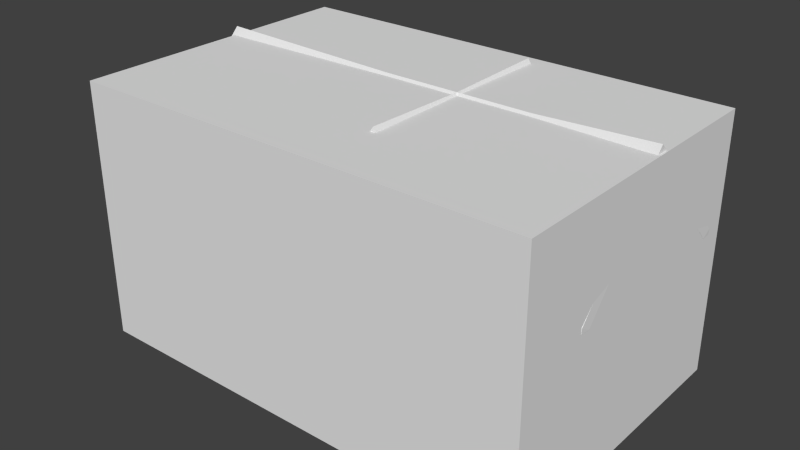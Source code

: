 # Source: house_1.blend  (saved by Blender 2.74.0; exported with 4.5.12 LTS)
import bpy
from mathutils import Matrix  # noqa: F401  (used for matrix-valued properties, if any)

bpy.ops.wm.read_factory_settings(use_empty=True)
scene = bpy.context.scene
scene.name = 'Scene'

# ---- collections
col_collection_1 = bpy.data.collections.new('Collection 1'); scene.collection.children.link(col_collection_1)
col_collection_11 = bpy.data.collections.new('Collection 11'); scene.collection.children.link(col_collection_11)

# ---- materials (node trees are filled in below, after node groups)
mat_house_1 = bpy.data.materials.new('house_1')
mat_house_1.alpha_threshold = 0.0
mat_house_1.use_transparent_shadow = False
mat_house_1.roughness = 0.5

# ---- material node trees

# ---- world
world_world = bpy.data.worlds.new('World'); scene.world = world_world
world_world.color = (0.05088, 0.05088, 0.05088)
world_world.use_sun_shadow = False
world_world.sun_shadow_jitter_overblur = 0.0
world_world.cycles.sampling_method = 'MANUAL'
world_world.cycles.sample_map_resolution = 256

# ---- meshes
me_cube_009 = bpy.data.meshes.new('Cube.009')
me_cube_009.from_pydata([(-635.6, -359.6, 0.002075), (-618.4, -352.4, 389.2), (-617.7, -379.6, 403.8), (-652.1, -352.2, 389.1), (-81.33, -356.2, 382.8), (-634.8, 141.0, 0.00209), (253.2, -362.4, 0.002029), (226.0, -496.8, 337.7), (577.2, -352.3, 389.1), (64.54, -363.0, 668.9), (227.1, -355.0, 337.8), (243.7, -355.1, 390.0), (64.44, -391.0, 668.7), (243.3, -382.5, 390.7), (65.42, -109.1, 682.4), (-617.2, -379.4, 389.7), (542.8, -379.7, 403.8), (251.6, -382.6, 404.8), (576.4, -379.4, 403.7), (576.0, -379.2, 389.7), (542.4, -379.5, 389.7), (-650.9, -379.2, 389.6), (543.5, -352.5, 389.2), (64.64, -391.5, 688.2), (-651.3, -379.4, 403.7), (560.6, -359.7, 0.002007), (-129.7, -383.8, 405.2), (-121.4, -383.7, 391.0), (-121.5, -356.2, 390.3), (-133.6, -109.1, 682.4), (-124.8, -363.5, 0.002052), (-617.5, 133.4, 389.0), (569.3, -109.2, 694.5), (-617.0, 160.8, 403.7), (-651.2, 133.2, 389.0), (570.6, -108.3, 661.5), (252.9, 144.1, 0.002045), (264.3, -109.2, 682.4), (-645.7, -109.4, 661.5), (576.3, 133.3, 389.0), (64.47, 144.8, 668.9), (-644.4, -109.2, 694.5), (243.4, 136.4, 390.0), (64.39, 172.8, 668.7), (243.1, 163.9, 390.6), (-96.14, -355.9, 338.0), (-616.5, 160.6, 389.6), (542.1, 160.9, 403.7), (251.4, 164.0, 404.8), (575.7, 160.6, 403.6), (575.3, 160.4, 389.6), (541.7, 160.7, 389.6), (-650.2, 160.3, 389.5), (542.7, 133.5, 389.1), (64.59, 173.3, 688.2), (-650.6, 160.6, 403.6), (559.8, 141.1, 0.002022), (-129.6, 165.3, 405.2), (-121.4, 165.1, 391.0), (-121.5, 137.6, 390.3), (-95.96, -498.2, 337.9), (-124.7, 145.3, 0.00206), (212.7, -355.3, 382.6), (221.6, -495.9, 335.5), (222.7, -355.0, 335.6), (-91.7, -356.0, 335.8), (-91.53, -497.3, 335.7), (221.7, -495.9, 328.9), (222.8, -355.0, 329.0), (-91.7, -356.0, 329.2), (-91.54, -497.3, 329.2), (204.2, -487.9, 328.2), (205.1, -355.1, 328.3), (-73.93, -356.0, 328.5), (-73.82, -489.1, 328.5), (204.3, -488.0, 309.8), (-73.9, -386.5, 310.0), (-73.83, -489.2, 310.0), (172.5, -497.4, 337.8), (66.02, -356.1, 382.8), (213.3, -362.7, 0.002037), (-75.3, -363.6, 0.002052), (204.9, -385.5, 309.8), (-38.81, -497.4, 329.2), (158.0, -488.4, 309.9), (169.5, -496.4, 335.6), (169.6, -496.5, 329.0), (-27.02, -489.1, 328.5), (-27.02, -489.2, 310.0), (-41.75, -498.3, 338.0), (-38.81, -497.3, 335.8), (157.9, -488.3, 328.3), (65.7, -544.1, 392.0), (172.4, -543.1, 337.8), (-41.75, -544.1, 338.0), (169.5, -543.2, 335.6), (-38.81, -544.1, 335.8), (-38.81, -544.1, 329.2), (169.5, -543.2, 329.0), (-27.02, -534.1, 328.5), (157.8, -533.3, 328.3), (65.73, -544.0, 383.5), (152.7, -543.3, 337.7), (-21.76, -544.0, 337.8), (-21.76, -544.1, 329.1), (152.7, -543.3, 328.9), (65.73, -533.9, 383.5), (213.0, -393.6, 0.002037), (-21.76, -533.9, 337.8), (152.7, -533.2, 337.7), (-75.26, -394.6, 0.002052), (-21.76, -533.9, 329.1), (152.7, -533.2, 328.9), (204.3, -473.5, 309.8), (190.2, -488.1, 309.8), (190.2, -473.7, 309.8), (-75.19, -498.5, 0.002045), (-59.55, -474.7, 310.0), (-59.55, -489.2, 310.0), (212.3, -497.2, 0.002029), (-73.89, -474.7, 310.0), (212.4, -482.6, 0.002029), (197.7, -497.4, 0.002029), (197.7, -482.9, 0.002029), (-60.42, -483.9, 0.002045), (-60.42, -498.5, 0.002045), (-75.24, -483.9, 0.002052), (-27.02, -534.3, 310.0), (-12.74, -519.6, 310.0), (-12.74, -534.2, 310.0), (-27.07, -519.7, 310.0), (143.8, -533.6, 309.9), (157.9, -518.8, 309.9), (157.9, -533.4, 309.8), (143.7, -519.0, 309.9), (-26.79, -543.6, 0.002045), (-12.02, -529.0, 0.002045), (-12.03, -543.6, 0.002045), (-26.84, -529.1, 0.002045), (149.8, -542.9, 0.002037), (164.4, -528.2, 0.002037), (164.4, -542.8, 0.002037), (149.7, -528.4, 0.002037), (-60.01, -494.1, 128.0), (-74.54, -494.1, 128.0), (-74.6, -479.6, 128.0), (-60.01, -479.5, 128.0), (-26.95, -524.6, 128.0), (-12.36, -524.5, 128.0), (-12.36, -539.2, 128.0), (-26.9, -539.2, 128.0), (146.9, -523.9, 127.9), (161.3, -523.7, 127.9), (161.3, -538.3, 127.9), (146.9, -538.5, 127.9), (194.1, -478.5, 127.9), (208.5, -478.3, 127.9), (194.1, -493.0, 127.9), (208.5, -492.8, 127.9), (-75.32, -383.8, 0.002052), (-74.68, -380.0, 128.0), (213.0, -388.7, 0.002037), (209.2, -384.9, 127.9), (114.4, -390.7, 291.9), (16.65, -391.0, 292.0), (117.8, -396.2, 83.05), (17.8, -396.6, 83.05), (114.4, -383.8, 291.9), (16.66, -384.2, 292.0), (117.8, -389.3, 83.05), (17.81, -389.7, 83.05), (-44.8, -506.4, 0.05533), (183.5, -505.4, 0.05531), (-65.2, -386.3, 83.05), (202.3, -385.4, 83.05), (-65.16, -444.5, 83.05), (201.9, -443.5, 83.05), (-44.77, -505.5, 27.73), (-535.6, -358.2, 210.1), (-297.5, -360.9, 205.5), (-357.2, -360.3, 205.5), (-546.4, -342.0, 287.0), (182.9, -504.5, 27.73), (-65.26, -475.0, 55.4), (-65.36, -475.9, 27.73), (-65.27, -445.5, 55.4), (202.7, -444.4, 55.39), (202.6, -473.9, 55.39), (203.3, -474.8, 27.73), (-460.4, -342.7, 292.3), (-546.3, -341.9, 292.2), (-367.9, -358.6, 287.2), (-554.4, -345.5, 129.1), (-297.4, -360.7, 210.2), (-473.2, -366.4, 136.9), (-476.5, -358.7, 205.4), (-537.9, -362.3, 279.9), (-539.7, -360.4, 142.0), (-533.1, -357.3, 274.1), (-473.4, -357.8, 274.1), (-286.8, -363.1, 129.1), (-479.3, -360.9, 142.0), (-549.0, -358.4, 209.8), (-462.7, -359.2, 209.8), (-357.0, -360.2, 210.2), (-460.0, -357.8, 287.1), (-553.8, -360.6, 129.1), (-459.9, -361.7, 287.1), (-545.7, -360.9, 287.0), (-367.7, -362.6, 292.4), (-282.6, -363.3, 292.5), (-367.8, -362.6, 287.2), (-282.6, -363.4, 287.3), (-583.5, -367.8, 135.6), (-532.9, -357.0, 274.1), (-429.1, -367.0, 281.3), (-373.4, -362.3, 129.1), (-459.8, -361.7, 292.3), (-545.5, -360.8, 292.2), (-535.8, -358.5, 210.1), (-466.8, -363.0, 281.2), (-545.1, -365.7, 135.6), (-535.7, -358.2, 205.4), (-479.8, -360.4, 142.0), (-282.7, -359.4, 287.3), (-284.3, -360.8, 209.9), (-370.1, -360.1, 209.8), (-575.9, -364.4, 279.8), (-466.8, -361.5, 129.1), (-475.8, -359.1, 210.1), (-299.6, -362.6, 142.1), (-545.8, -357.0, 287.0), (-536.0, -358.6, 205.4), (-476.0, -359.2, 205.4), (-295.9, -359.5, 274.3), (-355.2, -358.9, 274.3), (-359.6, -362.1, 142.0), (-467.3, -346.2, 129.1), (-539.3, -359.8, 142.0), (-549.6, -343.4, 209.8), (-463.2, -344.1, 209.8), (-360.1, -364.0, 280.1), (-297.8, -359.0, 204.8), (-293.4, -368.1, 136.9), (-373.7, -347.1, 129.1), (-368.1, -343.5, 292.5), (-282.8, -344.2, 292.5), (-368.2, -343.5, 287.2), (-356.8, -358.4, 209.5), (-297.6, -358.9, 209.5), (-296.1, -357.7, 273.6), (-255.2, -372.1, 136.9), (-282.9, -344.2, 287.3), (-284.5, -345.6, 209.9), (-370.4, -344.9, 209.9), (-359.5, -360.2, 141.3), (-287.0, -347.8, 129.1), (-397.6, -366.1, 280.0), (-299.8, -360.7, 141.4), (-357.0, -358.5, 204.8), (-365.0, -367.5, 135.6), (-289.5, -364.7, 281.4), (-251.9, -368.6, 281.4), (-355.0, -357.2, 273.6), (-403.1, -369.6, 135.6), (-460.5, -342.7, 287.1), (-435.0, -370.4, 136.9), (-473.9, -357.5, 274.2), (-476.3, -358.7, 210.1), (-180.6, -359.9, 210.2), (-192.7, -344.8, 287.4), (-106.7, -345.0, 292.7), (-192.6, -344.7, 292.6), (-195.3, -348.3, 129.1), (-114.0, -369.6, 137.0), (-120.5, -360.3, 205.5), (-184.7, -365.3, 280.2), (-181.7, -363.4, 142.1), (-179.6, -360.2, 274.4), (-119.9, -360.4, 274.4), (-121.1, -363.6, 142.1), (-193.6, -361.4, 209.9), (-107.2, -361.7, 209.9), (-106.7, -360.3, 287.4), (-195.2, -363.7, 129.1), (-106.7, -364.3, 287.4), (-192.6, -364.0, 287.4), (-225.4, -371.1, 135.7), (-179.7, -358.7, 274.4), (-76.45, -377.9, 281.5), (-106.7, -364.2, 292.6), (-192.5, -363.9, 292.6), (-180.5, -361.5, 210.2), (-112.8, -366.1, 281.5), (-187.0, -368.8, 135.7), (-180.6, -360.1, 205.5), (-121.1, -361.9, 142.1), (-222.5, -367.6, 280.2), (-107.9, -364.0, 129.1), (-120.4, -361.7, 210.2), (-192.6, -360.0, 287.4), (-180.5, -361.6, 205.5), (-120.4, -361.8, 205.5), (-107.9, -348.6, 129.1), (-181.8, -361.7, 142.1), (-193.7, -346.2, 209.9), (-107.2, -346.4, 209.9), (-106.7, -345.0, 287.4), (-77.09, -381.5, 137.0), (-119.9, -358.9, 274.4), (-120.4, -360.1, 210.2), (95.88, -361.3, 461.4), (35.8, -361.5, 461.5), (23.17, -363.8, 543.6), (95.95, -361.5, 466.1), (108.2, -360.0, 384.8), (35.84, -361.6, 466.2), (23.2, -368.0, 548.9), (110.5, -367.7, 548.7), (23.16, -367.8, 543.6), (110.4, -367.6, 543.4), (22.28, -360.2, 384.8), (110.5, -363.5, 543.4), (109.1, -361.4, 465.8), (22.64, -361.7, 465.9), (95.2, -360.2, 397.8), (96.94, -363.2, 530.5), (36.37, -363.4, 530.6), (35.44, -360.3, 397.8), (31.15, -368.9, 536.4), (95.96, -359.5, 461.4), (101.4, -365.3, 392.6), (22.31, -345.0, 384.9), (23.24, -348.5, 548.9), (110.6, -348.3, 548.7), (23.2, -348.4, 543.6), (35.88, -359.8, 466.2), (96.03, -359.6, 466.1), (97.02, -361.2, 530.5), (139.1, -368.8, 392.6), (110.5, -348.1, 543.5), (109.2, -346.1, 465.8), (22.67, -346.4, 465.9), (35.48, -358.5, 397.9), (108.3, -344.7, 384.8), (-7.401, -371.4, 536.4), (95.28, -358.4, 397.8), (35.84, -359.7, 461.5), (30.21, -365.5, 391.4), (103.3, -368.7, 537.5), (141.6, -372.2, 537.4), (36.41, -361.4, 530.6), (-7.781, -368.0, 391.4), (400.3, -359.1, 211.4), (340.6, -359.7, 211.5), (325.2, -358.3, 293.2), (400.1, -359.0, 216.1), (417.4, -361.1, 135.1), (340.4, -359.6, 216.2), (325.0, -362.2, 298.4), (410.3, -361.4, 298.3), (325.1, -362.3, 293.2), (410.4, -361.5, 293.1), (330.9, -361.9, 135.1), (410.5, -357.5, 293.1), (413.2, -358.9, 215.8), (327.4, -359.7, 215.9), (403.5, -360.8, 148.1), (397.8, -357.8, 280.2), (338.4, -358.4, 280.2), (343.4, -361.4, 148.1), (333.0, -363.6, 286.0), (400.3, -357.6, 211.4), (409.9, -366.2, 143.0), (331.2, -346.7, 135.1), (325.4, -343.2, 298.5), (410.9, -342.4, 298.3), (325.5, -343.3, 293.2), (340.3, -358.0, 216.2), (400.1, -357.5, 216.1), (397.8, -356.3, 280.2), (447.9, -369.4, 142.9), (411.0, -342.5, 293.1), (413.7, -343.8, 215.8), (327.7, -344.6, 215.9), (343.3, -359.8, 148.1), (417.9, -345.9, 135.1), (295.4, -366.3, 286.1), (403.5, -359.2, 148.1), (340.5, -358.1, 211.5), (338.4, -366.9, 141.7), (403.6, -362.9, 287.2), (441.3, -366.1, 287.2), (338.3, -356.9, 280.3), (300.2, -369.7, 141.7), (-535.5, 139.1, 210.1), (-297.2, 144.3, 205.5), (-356.8, 143.7, 205.4), (-545.6, 125.0, 287.0), (-459.7, 125.8, 292.3), (-545.5, 125.0, 292.2), (-367.5, 141.9, 287.2), (-553.5, 128.8, 129.1), (-297.1, 144.2, 210.2), (-472.6, 149.8, 136.9), (-475.8, 139.8, 205.4), (-537.1, 145.5, 279.8), (-538.9, 143.7, 142.0), (-532.3, 140.4, 274.1), (-472.7, 141.0, 274.1), (-286.6, 146.7, 129.1), (-478.7, 144.3, 142.0), (-548.2, 141.6, 209.7), (-462.1, 142.5, 209.8), (-356.6, 143.6, 210.1), (-459.4, 141.0, 287.1), (-553.0, 144.0, 129.0), (-459.3, 144.9, 287.1), (-544.9, 144.0, 287.0), (-367.3, 145.8, 292.4), (-282.3, 146.7, 292.5), (-367.4, 145.9, 287.2), (-282.4, 146.7, 287.3), (-582.7, 151.2, 135.6), (-532.8, 137.9, 274.1), (-428.6, 150.2, 281.2), (-373.0, 145.8, 129.1), (-459.2, 144.9, 292.3), (-544.8, 144.0, 292.2), (-535.0, 141.7, 210.1), (-466.2, 146.2, 281.2), (-544.4, 149.1, 135.6), (-535.8, 139.3, 205.4), (-479.2, 141.6, 142.0), (-282.4, 142.7, 287.3), (-284.1, 144.3, 209.9), (-369.6, 143.5, 209.8), (-575.1, 147.5, 279.8), (-466.2, 144.9, 129.1), (-475.2, 142.3, 210.1), (-299.3, 146.1, 142.1), (-545.1, 140.1, 287.0), (-535.2, 141.9, 205.4), (-475.4, 142.5, 205.4), (-295.6, 142.8, 274.3), (-354.8, 142.2, 274.3), (-359.2, 145.6, 142.0), (-466.7, 129.6, 129.1), (-539.5, 141.0, 142.0), (-548.7, 126.5, 209.8), (-462.5, 127.3, 209.8), (-359.7, 147.3, 280.0), (-297.4, 141.5, 205.5), (-293.1, 151.7, 136.9), (-373.3, 130.5, 129.1), (-367.7, 126.7, 292.4), (-282.6, 127.4, 292.5), (-367.8, 126.7, 287.2), (-356.9, 140.9, 210.2), (-297.3, 141.4, 210.2), (-295.8, 140.1, 274.3), (-255.0, 155.7, 136.9), (-282.6, 127.5, 287.3), (-284.2, 129.0, 209.9), (-369.9, 128.2, 209.8), (-359.5, 142.8, 142.0), (-286.7, 131.3, 129.1), (-397.2, 149.4, 280.0), (-299.5, 143.3, 142.1), (-357.0, 141.0, 205.5), (-364.6, 151.0, 135.6), (-289.3, 148.0, 281.4), (-251.7, 152.0, 281.4), (-355.0, 139.6, 274.3), (-402.6, 153.0, 135.6), (-459.8, 125.8, 287.1), (-434.5, 153.9, 136.9), (-473.2, 138.4, 274.1), (-475.6, 139.7, 210.1), (-165.1, 142.3, 210.2), (-177.3, 128.2, 287.4), (-91.36, 128.4, 292.7), (-177.3, 128.1, 292.6), (-179.7, 132.0, 129.1), (-98.41, 153.3, 137.0), (-105.0, 142.6, 205.5), (-169.4, 148.9, 280.2), (-166.1, 147.0, 142.1), (-164.3, 143.7, 274.4), (-104.5, 143.9, 274.4), (-105.5, 147.3, 142.1), (-178.2, 145.0, 209.9), (-91.72, 145.3, 209.9), (-91.35, 143.7, 287.4), (-179.6, 147.4, 129.1), (-91.34, 147.8, 287.4), (-177.2, 147.5, 287.4), (-209.8, 154.8, 135.7), (-164.3, 140.9, 274.4), (-61.13, 161.4, 281.5), (-91.32, 147.7, 292.6), (-177.2, 147.4, 292.6), (-165.0, 145.1, 210.2), (-97.45, 149.6, 281.5), (-171.4, 152.5, 135.7), (-165.1, 142.4, 205.5), (-105.5, 144.4, 142.1), (-207.2, 151.1, 280.2), (-92.3, 147.7, 129.1), (-104.9, 145.3, 210.2), (-177.2, 143.4, 287.4), (-165.1, 145.2, 205.5), (-104.9, 145.4, 205.5), (-92.33, 132.2, 129.1), (-166.2, 144.2, 142.1), (-178.2, 129.7, 209.9), (-91.75, 129.9, 209.9), (-91.37, 128.4, 287.4), (-61.54, 165.2, 137.0), (-104.5, 141.1, 274.4), (-104.9, 142.5, 210.2), (443.3, 142.1, 203.9), (383.6, 142.8, 203.9), (367.7, 141.2, 285.7), (443.1, 142.0, 208.6), (460.9, 144.3, 127.6), (383.3, 142.6, 208.6), (367.5, 145.1, 290.9), (452.9, 144.2, 290.7), (367.6, 145.2, 285.6), (453.0, 144.3, 285.5), (374.2, 145.2, 127.6), (453.2, 140.3, 285.5), (456.2, 141.9, 208.3), (370.3, 142.8, 208.3), (446.9, 144.0, 140.6), (440.5, 140.7, 272.6), (381.0, 141.3, 272.7), (386.7, 144.6, 140.6), (375.6, 146.5, 278.5), (443.8, 139.5, 203.9), (453.3, 149.4, 135.5), (374.6, 129.9, 127.6), (368.0, 126.0, 290.9), (453.6, 125.2, 290.8), (368.1, 126.1, 285.7), (383.8, 140.0, 208.6), (443.6, 139.4, 208.6), (441.0, 138.1, 272.6), (491.4, 152.6, 135.4), (453.7, 125.3, 285.6), (456.7, 126.7, 208.3), (370.7, 127.6, 208.4), (387.1, 141.9, 140.6), (461.4, 129.0, 127.6), (337.9, 149.3, 278.5), (447.4, 141.3, 140.6), (384.0, 140.1, 204.0), (381.7, 150.1, 134.2), (446.3, 145.7, 279.7), (484.0, 148.9, 279.6), (381.4, 138.7, 272.7), (343.6, 153.0, 134.2), (95.78, 145.1, 461.3), (35.75, 145.3, 461.4), (23.13, 147.7, 543.6), (95.84, 145.2, 466.1), (108.1, 143.6, 384.8), (35.79, 145.4, 466.2), (23.16, 151.9, 548.8), (110.4, 151.6, 548.6), (23.12, 151.7, 543.6), (110.3, 151.4, 543.4), (22.24, 143.9, 384.8), (110.3, 147.4, 543.4), (109.0, 145.1, 465.7), (22.6, 145.4, 465.9), (95.1, 143.8, 397.8), (96.84, 147.0, 530.4), (36.32, 147.2, 530.6), (35.39, 144.0, 397.8), (31.1, 152.7, 536.4), (95.85, 142.3, 461.4), (101.3, 149.0, 392.6), (22.26, 128.6, 384.8), (23.19, 132.4, 548.9), (110.5, 132.1, 548.7), (23.16, 132.2, 543.6), (35.82, 142.6, 466.2), (95.92, 142.4, 466.1), (96.91, 144.1, 530.5), (138.9, 152.4, 392.6), (110.4, 131.9, 543.4), (109.1, 129.8, 465.7), (22.62, 130.0, 465.9), (35.42, 141.2, 397.8), (108.2, 128.3, 384.8), (-7.418, 155.3, 536.4), (95.17, 141.1, 397.8), (35.79, 142.5, 461.5), (30.17, 149.2, 391.4), (103.2, 152.5, 537.5), (141.5, 156.0, 537.4), (36.36, 144.3, 530.6), (-7.798, 151.7, 391.4), (96.47, 145.2, 203.6), (36.34, 145.4, 203.6), (22.73, 143.8, 285.5), (96.4, 145.1, 208.3), (111.0, 147.5, 127.2), (36.3, 145.3, 208.3), (22.71, 147.7, 290.7), (108.6, 147.4, 290.7), (22.72, 147.8, 285.5), (108.6, 147.5, 285.5), (23.68, 147.8, 127.2), (108.6, 143.5, 285.5), (109.6, 145.1, 208.0), (23.11, 145.4, 208.0), (97.48, 147.1, 140.1), (95.65, 143.7, 272.5), (35.9, 143.9, 272.5), (36.89, 147.3, 140.1), (30.68, 149.1, 278.3), (96.54, 142.4, 203.6), (103.9, 152.6, 135.0), (23.71, 132.3, 127.2), (22.74, 128.4, 290.7), (108.7, 128.1, 290.7), (22.76, 128.5, 285.5), (36.34, 142.5, 208.3), (96.47, 142.3, 208.3), (95.72, 141.0, 272.5), (142.1, 156.0, 135.0), (108.7, 128.2, 285.5), (109.6, 129.7, 208.0), (23.14, 130.0, 208.0), (36.92, 144.4, 140.1), (111.1, 132.0, 127.2), (-7.316, 151.6, 278.3), (97.56, 144.2, 140.1), (36.37, 142.6, 203.6), (31.67, 152.9, 133.7), (101.8, 148.9, 279.6), (139.5, 152.3, 279.5), (35.93, 141.2, 272.5), (-6.908, 155.4, 133.7), (213.5, 141.6, 208.3), (198.9, 127.6, 285.4), (284.0, 126.8, 290.5), (198.8, 127.6, 290.6), (202.8, 131.5, 127.2), (281.8, 151.2, 135.0), (273.3, 141.2, 203.5), (206.6, 148.2, 278.2), (215.4, 146.3, 140.1), (211.9, 143.0, 272.4), (271.1, 142.4, 272.3), (275.4, 145.8, 140.1), (200.3, 144.5, 208.0), (285.9, 143.7, 207.9), (283.8, 142.1, 285.3), (202.6, 146.9, 127.1), (283.7, 146.1, 285.3), (198.7, 146.9, 285.4), (172.1, 154.6, 133.7), (212.1, 140.3, 272.4), (314.4, 151.1, 279.4), (283.6, 146.0, 290.5), (198.6, 146.8, 290.6), (213.3, 144.3, 208.2), (277.0, 147.5, 279.4), (210.3, 151.9, 133.7), (213.6, 141.7, 203.6), (275.6, 143.0, 140.1), (168.9, 150.9, 278.2), (289.1, 146.1, 127.1), (272.8, 143.8, 208.2), (198.7, 142.9, 285.4), (213.4, 144.5, 203.5), (273.0, 143.9, 203.5), (289.3, 130.7, 127.1), (215.6, 143.5, 140.1), (200.4, 129.2, 208.0), (286.2, 128.4, 207.9), (284.1, 126.9, 285.3), (319.6, 154.8, 135.0), (271.3, 139.8, 272.4), (273.1, 141.1, 208.2), (391.9, 127.4, 208.6)], [(95, 109), (98, 109), (100, 109)], [(22, 20, 13, 11), (14, 29, 26), (3, 1, 15, 21), (13, 17, 23, 12), (12, 9, 11, 13), (20, 19, 18, 16), (30, 6, 11, 28), (20, 16, 17, 13), (0, 30, 28, 1), (27, 12, 23, 26), (60, 45, 65, 66), (8, 19, 20, 22), (15, 27, 26, 2), (15, 2, 24, 21), (1, 28, 27, 15), (24, 3, 21), (75, 71, 114), (64, 63, 67, 68), (12, 27, 28, 9), (10, 7, 63, 64), (28, 11, 9), (11, 6, 25, 22), (18, 19, 8), (23, 14, 26), (23, 17, 14), (53, 42, 44, 51), (34, 52, 46, 31), (44, 43, 54, 48), (43, 44, 42, 40), (51, 47, 49, 50), (61, 59, 42, 36), (51, 44, 48, 47), (5, 31, 59, 61), (58, 57, 54, 43), (31, 1, 38), (32, 47, 48), (39, 53, 51, 50), (46, 33, 57, 58), (46, 52, 55, 33), (31, 46, 58, 59), (55, 52, 34), (47, 32, 49), (38, 34, 31), (39, 49, 32), (43, 40, 59, 58), (34, 41, 55), (59, 40, 42), (35, 53, 39), (42, 53, 56, 36), (33, 55, 41), (49, 39, 50), (1, 31, 5, 0), (22, 53, 35), (22, 25, 56, 53), (14, 17, 37), (32, 17, 16), (16, 18, 32), (38, 1, 3), (8, 32, 18), (3, 24, 41), (35, 8, 22), (2, 41, 24), (29, 41, 26), (14, 57, 29), (14, 37, 48), (41, 57, 33), (54, 57, 14), (54, 14, 48), (70, 69, 73, 74), (82, 76, 110, 107), (66, 65, 69, 70), (68, 67, 71, 72), (88, 76, 82, 84), (143, 144, 116, 125), (77, 74, 120), (67, 86, 91, 71), (63, 85, 86, 67), (7, 78, 85, 63), (87, 74, 118, 88), (72, 82, 107, 80), (155, 156, 121, 123), (83, 70, 74, 87), (62, 7, 10), (72, 71, 113, 82), (4, 45, 60), (62, 79, 78, 7), (90, 66, 70, 83), (89, 60, 66, 90), (89, 90, 96, 94), (96, 97, 104, 103), (105, 102, 109, 112), (98, 95, 102, 105), (76, 73, 81, 110), (111, 104, 99), (99, 104, 97), (99, 100, 112, 111), (98, 105, 112, 100), (79, 4, 60, 89), (90, 83, 97, 96), (86, 85, 95, 98), (92, 94, 103, 101), (93, 92, 101, 102), (78, 79, 92, 93), (91, 86, 98, 100), (79, 89, 94, 92), (85, 78, 93, 95), (83, 87, 99, 97), (103, 104, 111, 108), (95, 93, 102), (94, 96, 103), (106, 108, 109), (109, 108, 111, 112), (102, 101, 106, 109), (101, 103, 108, 106), (35, 32, 8), (35, 39, 32), (38, 3, 41), (38, 41, 34), (114, 84, 115), (84, 82, 115), (82, 113, 115), (71, 91, 84, 114), (71, 75, 113), (74, 73, 76, 120), (74, 77, 118), (88, 117, 76), (118, 117, 88), (76, 117, 120), (157, 155, 123, 122), (158, 157, 122, 119), (145, 146, 124, 126), (156, 158, 119, 121), (146, 143, 125, 124), (144, 145, 126, 116), (100, 99, 129, 131), (134, 131, 129, 128), (151, 152, 140, 142), (129, 99, 127), (131, 133, 100), (132, 100, 133), (84, 91, 100, 132), (132, 134, 84), (84, 134, 128, 88), (130, 88, 128), (88, 130, 99, 87), (130, 127, 99), (147, 148, 136, 138), (148, 149, 137, 136), (152, 153, 141, 140), (150, 147, 138, 135), (154, 151, 142, 139), (149, 150, 135, 137), (153, 154, 139, 141), (118, 77, 144, 143), (120, 117, 146, 145), (117, 118, 143, 146), (77, 120, 145, 144), (130, 128, 148, 147), (128, 129, 149, 148), (127, 130, 147, 150), (129, 127, 150, 149), (134, 132, 152, 151), (132, 133, 153, 152), (131, 134, 151, 154), (133, 131, 154, 153), (115, 113, 156, 155), (114, 115, 155, 157), (75, 114, 157, 158), (113, 75, 158, 156), (145, 126, 159, 160), (121, 161, 162, 156), (152, 140, 122, 157), (125, 143, 147, 138), (164, 166, 165, 163), (300, 291, 272, 270), (166, 164, 168, 170), (164, 163, 167, 168), (163, 165, 169, 167), (182, 177, 171, 172), (176, 174, 173, 175), (188, 184, 177, 182), (187, 183, 184, 188), (186, 185, 183, 187), (176, 175, 185, 186), (278, 292, 269, 288), (281, 305, 273, 284), (283, 282, 306, 307), (283, 279, 299, 282), (300, 286, 291), (298, 282, 302, 280), (300, 278, 279, 283), (281, 292, 278, 300), (292, 281, 301, 299), (284, 298, 280, 277), (281, 284, 277, 301), (290, 285, 283), (212, 210, 209, 211), (301, 302, 282, 299), (280, 296, 304, 277), (276, 297, 287, 294), (289, 308, 274, 293), (283, 285, 286, 300), (281, 300, 270, 305), (277, 304, 295, 301), (210, 224, 252, 246), (234, 235, 263, 250), (180, 259, 242, 179), (191, 209, 245, 247), (235, 204, 248, 263), (226, 254, 244, 216), (299, 279, 309, 310), (292, 299, 310, 269), (302, 275, 296, 280), (284, 273, 303, 298), (291, 290, 271, 272), (298, 303, 306, 282), (228, 237, 240, 203), (218, 217, 189, 190), (206, 192, 237, 228), (233, 195, 223, 201), (219, 229, 268, 178), (224, 225, 253, 252), (229, 199, 267, 268), (197, 238, 222, 232), (202, 231, 181, 239), (205, 207, 208, 231), (215, 266, 194, 220), (196, 227, 213, 221), (201, 223, 238, 197), (232, 233, 203, 229), (217, 207, 205), (202, 206, 197, 232), (206, 228, 201, 197), (219, 202, 232, 229), (202, 219, 198, 231), (231, 198, 199, 205), (228, 203, 233, 201), (231, 208, 218), (205, 199, 229, 203), (205, 203, 240, 265), (202, 239, 192, 206), (224, 234, 193, 225), (198, 219, 178, 214), (231, 218, 190, 181), (191, 211, 209), (200, 225, 179, 230), (191, 235, 234, 224), (226, 204, 235, 191), (204, 226, 180, 193), (216, 200, 230, 236), (232, 222, 195, 233), (226, 216, 236, 180), (210, 212, 224), (180, 179, 225, 193), (230, 258, 255, 236), (199, 198, 214, 267), (241, 260, 264, 257), (217, 205, 265, 189), (207, 217, 218, 208), (262, 261, 243, 251), (224, 212, 211, 191), (226, 191, 247, 254), (236, 255, 259, 180), (193, 234, 250, 249), (204, 193, 249, 248), (179, 242, 258, 230), (216, 244, 256, 200), (209, 210, 246, 245), (200, 256, 253, 225), (301, 295, 275, 302), (279, 278, 288, 309), (290, 283, 307, 271), (285, 290, 291, 286), (320, 318, 317, 319), (318, 322, 340, 334), (326, 327, 351, 338), (312, 347, 330, 311), (313, 317, 333, 335), (327, 316, 336, 351), (324, 342, 332, 321), (322, 323, 341, 340), (322, 326, 314, 323), (313, 319, 317), (315, 323, 311, 325), (313, 327, 326, 322), (324, 316, 327, 313), (316, 324, 312, 314), (321, 315, 325, 328), (324, 321, 328, 312), (318, 320, 322), (312, 311, 323, 314), (325, 346, 343, 328), (329, 345, 352, 348), (350, 349, 331, 339), (322, 320, 319, 313), (324, 313, 335, 342), (328, 343, 347, 312), (314, 326, 338, 337), (316, 314, 337, 336), (311, 330, 346, 325), (321, 332, 344, 315), (317, 318, 334, 333), (315, 344, 341, 323), (362, 360, 359, 361), (360, 364, 382, 376), (368, 369, 393, 380), (354, 389, 372, 353), (355, 359, 375, 377), (369, 358, 378, 393), (366, 384, 374, 363), (364, 365, 383, 382), (364, 368, 356, 365), (355, 361, 359), (357, 365, 353, 367), (355, 369, 368, 364), (366, 358, 369, 355), (358, 366, 354, 356), (363, 357, 367, 370), (366, 363, 370, 354), (360, 362, 364), (354, 353, 365, 356), (367, 388, 385, 370), (371, 390, 394, 387), (392, 381, 373, 391), (364, 362, 361, 355), (366, 355, 377, 384), (370, 385, 389, 354), (356, 368, 380, 379), (358, 356, 379, 378), (353, 372, 388, 367), (363, 374, 386, 357), (359, 360, 376, 375), (357, 386, 383, 365), (510, 480, 482, 501), (488, 498, 479, 502), (491, 494, 483, 515), (493, 517, 516, 492), (493, 492, 509, 489), (510, 501, 496), (508, 490, 512, 492), (510, 493, 489, 488), (491, 510, 488, 502), (502, 509, 511, 491), (494, 487, 490, 508), (491, 511, 487, 494), (500, 493, 495), (422, 421, 419, 420), (511, 509, 492, 512), (490, 487, 514, 506), (486, 507, 497, 504), (499, 503, 484, 518), (493, 510, 496, 495), (491, 515, 480, 510), (487, 511, 505, 514), (420, 456, 462, 434), (444, 460, 473, 445), (397, 396, 452, 469), (401, 457, 455, 419), (445, 473, 458, 414), (436, 426, 454, 464), (509, 520, 519, 489), (502, 479, 520, 509), (512, 490, 506, 485), (494, 508, 513, 483), (501, 482, 481, 500), (508, 492, 516, 513), (438, 413, 450, 447), (428, 400, 399, 427), (416, 438, 447, 402), (443, 411, 433, 405), (429, 395, 478, 439), (434, 462, 463, 435), (439, 478, 477, 409), (407, 442, 432, 448), (412, 449, 398, 441), (415, 441, 418, 417), (425, 430, 404, 476), (406, 437, 423, 431), (411, 407, 448, 433), (442, 439, 413, 443), (427, 415, 417), (412, 442, 407, 416), (416, 407, 411, 438), (429, 439, 442, 412), (412, 441, 408, 429), (441, 415, 409, 408), (438, 411, 443, 413), (441, 428, 418), (415, 413, 439, 409), (415, 475, 450, 413), (412, 416, 402, 449), (434, 435, 403, 444), (408, 424, 395, 429), (441, 398, 400, 428), (401, 419, 421), (410, 440, 396, 435), (401, 434, 444, 445), (436, 401, 445, 414), (414, 403, 397, 436), (426, 446, 440, 410), (442, 443, 405, 432), (436, 397, 446, 426), (420, 434, 422), (397, 403, 435, 396), (440, 446, 465, 468), (409, 477, 424, 408), (451, 467, 474, 470), (427, 399, 475, 415), (417, 418, 428, 427), (472, 471, 453, 461), (434, 401, 421, 422), (436, 464, 457, 401), (446, 397, 469, 465), (403, 459, 460, 444), (414, 458, 459, 403), (396, 440, 468, 452), (426, 410, 466, 454), (419, 455, 456, 420), (410, 435, 463, 466), (511, 512, 485, 505), (489, 519, 498, 488), (500, 481, 517, 493), (495, 496, 501, 500), (530, 529, 527, 528), (528, 544, 550, 532), (536, 548, 561, 537), (522, 521, 540, 557), (523, 545, 543, 527), (537, 561, 546, 526), (534, 531, 542, 552), (532, 550, 551, 533), (532, 533, 524, 536), (523, 527, 529), (525, 535, 521, 533), (523, 532, 536, 537), (534, 523, 537, 526), (526, 524, 522, 534), (531, 538, 535, 525), (534, 522, 538, 531), (528, 532, 530), (522, 524, 533, 521), (535, 538, 553, 556), (539, 558, 562, 555), (560, 559, 541, 549), (532, 523, 529, 530), (534, 552, 545, 523), (538, 522, 557, 553), (524, 547, 548, 536), (526, 546, 689, 547, 524), (521, 535, 556, 540), (531, 525, 554, 542), (527, 543, 544, 528), (525, 533, 551, 554), (572, 571, 569, 570), (570, 586, 592, 574), (578, 590, 603, 579), (564, 563, 582, 599), (565, 587, 585, 569), (579, 603, 588, 568), (576, 573, 584, 594), (574, 592, 593, 575), (574, 575, 566, 578), (565, 569, 571), (567, 577, 563, 575), (565, 574, 578, 579), (576, 565, 579, 568), (568, 566, 564, 576), (573, 580, 577, 567), (576, 564, 580, 573), (570, 574, 572), (564, 566, 575, 563), (577, 580, 595, 598), (581, 597, 604, 600), (602, 601, 583, 591), (574, 565, 571, 572), (576, 594, 587, 565), (580, 564, 599, 595), (566, 589, 590, 578), (568, 588, 589, 566), (563, 577, 598, 582), (573, 567, 596, 584), (569, 585, 586, 570), (567, 575, 593, 596), (678, 648, 650, 669), (656, 666, 647, 670), (659, 662, 651, 683), (661, 685, 684, 660), (661, 660, 677, 657), (678, 669, 664), (676, 658, 680, 660), (678, 661, 657, 656), (659, 678, 656, 670), (670, 677, 679, 659), (662, 655, 658, 676), (659, 679, 655, 662), (668, 661, 663), (614, 613, 611, 612), (679, 677, 660, 680), (658, 655, 682, 674), (654, 675, 665, 672), (667, 671, 652, 686), (661, 678, 664, 663), (659, 683, 648, 678), (655, 679, 673, 682), (612, 628, 634, 616), (620, 632, 645, 621), (606, 605, 624, 641), (607, 629, 627, 611), (621, 645, 630, 610), (618, 615, 626, 636), (677, 688, 687, 657), (670, 647, 688, 677), (680, 658, 674, 653), (662, 676, 681, 651), (669, 650, 649, 668), (676, 660, 684, 681), (616, 634, 635, 617), (616, 617, 608, 620), (607, 611, 613), (609, 619, 605, 617), (607, 616, 620, 621), (618, 607, 621, 610), (610, 608, 606, 618), (615, 622, 619, 609), (618, 606, 622, 615), (612, 616, 614), (606, 608, 617, 605), (619, 622, 637, 640), (623, 639, 646, 642), (644, 643, 625, 633), (616, 607, 613, 614), (618, 636, 629, 607), (622, 606, 641, 637), (608, 631, 632, 620), (610, 630, 631, 608), (605, 619, 640, 624), (615, 609, 638, 626), (611, 627, 628, 612), (609, 617, 635, 638), (679, 680, 653, 673), (657, 687, 666, 656), (668, 649, 685, 661), (663, 664, 669, 668), (41, 2, 26), (29, 57, 41), (37, 17, 32), (37, 32, 48), (267, 214, 178, 268), (223, 195, 222, 238), (248, 249, 250, 263), (258, 242, 259, 255), (309, 288, 269, 310), (296, 275, 295, 304), (378, 379, 380, 393), (388, 372, 389, 385), (336, 337, 338, 351), (346, 330, 347, 343), (519, 520, 479, 498), (458, 473, 460, 459), (468, 465, 469, 452), (477, 478, 395, 424), (433, 448, 432, 405), (506, 514, 505, 485), (546, 561, 548, 547), (556, 553, 557, 540), (588, 603, 590, 589), (598, 595, 599, 582), (687, 688, 647, 666), (630, 645, 632, 631), (640, 637, 641, 624), (674, 682, 673, 653)])
me_cube_009.polygons.foreach_set('use_smooth', [True] * 571)
_k = set([(0, 1), (0, 5), (0, 30), (1, 3), (1, 15), (1, 28), (1, 31), (1, 38), (2, 15), (2, 24), (2, 26), (2, 41), (3, 21), (3, 24), (3, 38), (3, 41), (4, 45), (4, 60), (4, 79), (5, 31), (5, 61), (6, 25), (6, 30), (7, 10), (7, 62), (7, 63), (7, 78), (8, 18), (8, 19), (8, 22), (8, 32), (8, 35), (9, 11), (9, 12), (9, 28), (10, 62), (10, 64), (11, 13), (11, 22), (11, 28), (12, 13), (12, 23), (12, 27), (13, 17), (13, 20), (14, 17), (14, 23), (14, 26), (14, 29), (14, 37), (14, 48), (14, 54), (14, 57), (15, 21), (15, 27), (16, 17), (16, 18), (16, 20), (16, 32), (17, 23), (18, 19), (18, 32), (19, 20), (20, 22), (21, 24), (22, 25), (22, 35), (23, 26), (24, 41), (25, 56), (26, 27), (27, 28), (29, 41), (31, 34), (31, 38), (31, 46), (31, 59), (32, 35), (32, 37), (32, 39), (32, 47), (32, 49), (33, 41), (33, 46), (33, 55), (33, 57), (34, 38), (34, 41), (34, 52), (34, 55), (35, 39), (35, 53), (36, 56), (36, 61), (38, 41), (39, 49), (39, 50), (39, 53), (40, 42), (40, 43), (40, 59), (41, 55), (42, 44), (42, 53), (42, 59), (43, 44), (43, 54), (43, 58), (44, 48), (44, 51), (45, 60), (45, 65), (46, 52), (46, 58), (47, 48), (47, 49), (47, 51), (48, 54), (49, 50), (50, 51), (51, 53), (52, 55), (53, 56), (54, 57), (57, 58), (58, 59), (60, 66), (60, 89), (62, 79), (63, 64), (63, 67), (63, 85), (64, 68), (65, 66), (65, 69), (66, 70), (66, 90), (67, 68), (67, 71), (67, 86), (68, 72), (69, 70), (69, 73), (70, 74), (70, 83), (71, 72), (71, 75), (71, 91), (71, 113), (71, 114), (72, 80), (72, 82), (73, 74), (73, 76), (73, 81), (74, 77), (74, 87), (74, 118), (74, 120), (75, 113), (75, 114), (75, 158), (76, 82), (76, 88), (76, 110), (76, 117), (76, 120), (77, 118), (77, 120), (77, 144), (78, 79), (78, 85), (78, 93), (79, 89), (79, 92), (80, 107), (81, 110), (82, 84), (82, 107), (82, 113), (82, 115), (83, 87), (83, 90), (83, 97), (84, 88), (84, 91), (84, 114), (84, 115), (84, 132), (84, 134), (85, 86), (85, 95), (86, 91), (86, 98), (87, 88), (87, 99), (88, 117), (88, 118), (88, 128), (88, 130), (89, 90), (89, 94), (90, 96), (91, 100), (92, 93), (92, 94), (92, 101), (93, 95), (93, 102), (94, 96), (94, 103), (95, 98), (95, 102), (95, 109), (96, 97), (96, 103), (97, 99), (97, 104), (98, 100), (98, 105), (98, 109), (99, 100), (99, 104), (99, 111), (99, 127), (99, 129), (99, 130), (100, 109), (100, 112), (100, 131), (100, 132), (100, 133), (101, 102), (101, 103), (101, 106), (102, 105), (102, 109), (103, 104), (103, 108), (104, 111), (105, 112), (106, 108), (106, 109), (107, 110), (108, 109), (108, 111), (109, 112), (111, 112), (113, 115), (113, 156), (114, 115), (114, 157), (115, 155), (116, 125), (116, 126), (116, 144), (117, 118), (117, 120), (117, 146), (118, 143), (119, 121), (119, 122), (119, 158), (120, 145), (121, 123), (121, 156), (121, 161), (122, 123), (122, 140), (122, 157), (123, 155), (124, 125), (124, 126), (124, 146), (125, 138), (125, 143), (126, 145), (126, 159), (127, 129), (127, 130), (127, 150), (128, 129), (128, 130), (128, 134), (128, 148), (129, 131), (129, 149), (130, 147), (131, 133), (131, 134), (131, 154), (132, 133), (132, 134), (132, 152), (133, 153), (134, 151), (135, 137), (135, 138), (135, 150), (136, 137), (136, 138), (136, 148), (137, 149), (138, 147), (139, 141), (139, 142), (139, 154), (140, 141), (140, 142), (140, 152), (141, 153), (142, 151), (143, 144), (143, 146), (143, 147), (144, 145), (145, 146), (145, 160), (147, 148), (147, 150), (148, 149), (149, 150), (151, 152), (151, 154), (152, 153), (152, 157), (153, 154), (155, 156), (155, 157), (156, 158), (156, 162), (157, 158), (159, 160), (161, 162), (163, 164), (163, 165), (163, 167), (164, 166), (164, 168), (165, 166), (165, 169), (166, 170), (167, 168), (167, 169), (168, 170), (171, 172), (171, 177), (172, 182), (173, 174), (173, 175), (174, 176), (175, 176), (175, 185), (176, 186), (177, 182), (177, 184), (178, 214), (178, 219), (178, 268), (179, 180), (179, 225), (179, 230), (179, 242), (180, 193), (180, 226), (180, 236), (180, 259), (181, 190), (181, 231), (181, 239), (182, 188), (183, 184), (183, 185), (183, 187), (184, 188), (185, 186), (186, 187), (187, 188), (189, 190), (189, 217), (189, 265), (190, 218), (191, 209), (191, 211), (191, 224), (191, 226), (191, 235), (191, 247), (192, 206), (192, 237), (192, 239), (193, 204), (193, 225), (193, 234), (193, 249), (194, 220), (194, 266), (195, 222), (195, 223), (195, 233), (196, 221), (196, 227), (197, 201), (197, 206), (197, 232), (197, 238), (198, 199), (198, 214), (198, 219), (198, 231), (199, 205), (199, 229), (199, 267), (200, 216), (200, 225), (200, 230), (200, 256), (201, 223), (201, 228), (201, 233), (202, 206), (202, 219), (202, 231), (202, 232), (202, 239), (203, 205), (203, 228), (203, 229), (203, 233), (203, 240), (204, 226), (204, 235), (204, 248), (205, 207), (205, 217), (205, 231), (205, 265), (206, 228), (207, 208), (207, 217), (208, 218), (208, 231), (209, 210), (209, 211), (209, 245), (210, 212), (210, 224), (210, 246), (211, 212), (212, 224), (213, 221), (213, 227), (214, 267), (215, 220), (215, 266), (216, 226), (216, 236), (216, 244), (217, 218), (218, 231), (219, 229), (222, 232), (222, 238), (223, 238), (224, 225), (224, 234), (224, 252), (225, 253), (226, 254), (228, 237), (229, 232), (229, 268), (230, 236), (230, 258), (232, 233), (234, 235), (234, 250), (235, 263), (236, 255), (237, 240), (240, 265), (241, 257), (241, 260), (242, 258), (242, 259), (243, 251), (243, 261), (244, 254), (244, 256), (245, 246), (245, 247), (246, 252), (247, 254), (248, 249), (248, 263), (249, 250), (250, 263), (251, 262), (252, 253), (253, 256), (255, 258), (255, 259), (257, 264), (260, 264), (261, 262), (267, 268), (269, 288), (269, 292), (269, 310), (270, 272), (270, 300), (270, 305), (271, 272), (271, 290), (271, 307), (272, 291), (273, 284), (273, 303), (273, 305), (274, 293), (274, 308), (275, 295), (275, 296), (275, 302), (276, 294), (276, 297), (277, 280), (277, 284), (277, 301), (277, 304), (278, 279), (278, 288), (278, 292), (278, 300), (279, 283), (279, 299), (279, 309), (280, 296), (280, 298), (280, 302), (281, 284), (281, 292), (281, 300), (281, 301), (281, 305), (282, 283), (282, 298), (282, 299), (282, 302), (282, 306), (283, 285), (283, 290), (283, 300), (283, 307), (284, 298), (285, 286), (285, 290), (286, 291), (286, 300), (287, 294), (287, 297), (288, 309), (289, 293), (289, 308), (290, 291), (291, 300), (292, 299), (295, 301), (295, 304), (296, 304), (298, 303), (299, 301), (299, 310), (301, 302), (303, 306), (306, 307), (309, 310), (311, 312), (311, 323), (311, 325), (311, 330), (312, 314), (312, 324), (312, 328), (312, 347), (313, 317), (313, 319), (313, 322), (313, 324), (313, 327), (313, 335), (314, 316), (314, 323), (314, 326), (314, 337), (315, 321), (315, 323), (315, 325), (315, 344), (316, 324), (316, 327), (316, 336), (317, 318), (317, 319), (317, 333), (318, 320), (318, 322), (318, 334), (319, 320), (320, 322), (321, 324), (321, 328), (321, 332), (322, 323), (322, 326), (322, 340), (323, 341), (324, 342), (325, 328), (325, 346), (326, 327), (326, 338), (327, 351), (328, 343), (329, 345), (329, 348), (330, 346), (330, 347), (331, 339), (331, 349), (332, 342), (332, 344), (333, 334), (333, 335), (334, 340), (335, 342), (336, 337), (336, 351), (337, 338), (338, 351), (339, 350), (340, 341), (341, 344), (343, 346), (343, 347), (345, 352), (348, 352), (349, 350), (353, 354), (353, 365), (353, 367), (353, 372), (354, 356), (354, 366), (354, 370), (354, 389), (355, 359), (355, 361), (355, 364), (355, 366), (355, 369), (355, 377), (356, 358), (356, 365), (356, 368), (356, 379), (357, 363), (357, 365), (357, 367), (357, 386), (358, 366), (358, 369), (358, 378), (359, 360), (359, 361), (359, 375), (360, 362), (360, 364), (360, 376), (361, 362), (362, 364), (363, 366), (363, 370), (363, 374), (364, 365), (364, 368), (364, 382), (365, 383), (366, 384), (367, 370), (367, 388), (368, 369), (368, 380), (369, 393), (370, 385), (371, 387), (371, 390), (372, 388), (372, 389), (373, 381), (373, 391), (374, 384), (374, 386), (375, 376), (375, 377), (376, 382), (377, 384), (378, 379), (378, 393), (379, 380), (380, 393), (381, 392), (382, 383), (383, 386), (385, 388), (385, 389), (387, 394), (390, 394), (391, 392), (395, 424), (395, 429), (395, 478), (396, 397), (396, 435), (396, 440), (396, 452), (397, 403), (397, 436), (397, 446), (397, 469), (398, 400), (398, 441), (398, 449), (399, 400), (399, 427), (399, 475), (400, 428), (401, 419), (401, 421), (401, 434), (401, 436), (401, 445), (401, 457), (402, 416), (402, 447), (402, 449), (403, 414), (403, 435), (403, 444), (403, 459), (404, 430), (404, 476), (405, 432), (405, 433), (405, 443), (406, 431), (406, 437), (407, 411), (407, 416), (407, 442), (407, 448), (408, 409), (408, 424), (408, 429), (408, 441), (409, 415), (409, 439), (409, 477), (410, 426), (410, 435), (410, 440), (410, 466), (411, 433), (411, 438), (411, 443), (412, 416), (412, 429), (412, 441), (412, 442), (412, 449), (413, 415), (413, 438), (413, 439), (413, 443), (413, 450), (414, 436), (414, 445), (414, 458), (415, 417), (415, 427), (415, 441), (415, 475), (416, 438), (417, 418), (417, 427), (418, 428), (418, 441), (419, 420), (419, 421), (419, 455), (420, 422), (420, 434), (420, 456), (421, 422), (422, 434), (423, 431), (423, 437), (424, 477), (425, 430), (425, 476), (426, 436), (426, 446), (426, 454), (427, 428), (428, 441), (429, 439), (432, 442), (432, 448), (433, 448), (434, 435), (434, 444), (434, 462), (435, 463), (436, 464), (438, 447), (439, 442), (439, 478), (440, 446), (440, 468), (442, 443), (444, 445), (444, 460), (445, 473), (446, 465), (447, 450), (450, 475), (451, 467), (451, 470), (452, 468), (452, 469), (453, 461), (453, 471), (454, 464), (454, 466), (455, 456), (455, 457), (456, 462), (457, 464), (458, 459), (458, 473), (459, 460), (460, 473), (461, 472), (462, 463), (463, 466), (465, 468), (465, 469), (467, 474), (470, 474), (471, 472), (477, 478), (479, 498), (479, 502), (479, 520), (480, 482), (480, 510), (480, 515), (481, 482), (481, 500), (481, 517), (482, 501), (483, 494), (483, 513), (483, 515), (484, 503), (484, 518), (485, 505), (485, 506), (485, 512), (486, 504), (486, 507), (487, 490), (487, 494), (487, 511), (487, 514), (488, 489), (488, 498), (488, 502), (488, 510), (489, 493), (489, 509), (489, 519), (490, 506), (490, 508), (490, 512), (491, 494), (491, 502), (491, 510), (491, 511), (491, 515), (492, 493), (492, 508), (492, 509), (492, 512), (492, 516), (493, 495), (493, 500), (493, 510), (493, 517), (494, 508), (495, 496), (495, 500), (496, 501), (496, 510), (497, 504), (497, 507), (498, 519), (499, 503), (499, 518), (500, 501), (501, 510), (502, 509), (505, 511), (505, 514), (506, 514), (508, 513), (509, 511), (509, 520), (511, 512), (513, 516), (516, 517), (519, 520), (521, 522), (521, 533), (521, 535), (521, 540), (522, 524), (522, 534), (522, 538), (522, 557), (523, 527), (523, 529), (523, 532), (523, 534), (523, 537), (523, 545), (524, 526), (524, 533), (524, 536), (524, 547), (525, 531), (525, 533), (525, 535), (525, 554), (526, 534), (526, 537), (526, 546), (527, 528), (527, 529), (527, 543), (528, 530), (528, 532), (528, 544), (529, 530), (530, 532), (531, 534), (531, 538), (531, 542), (532, 533), (532, 536), (532, 550), (533, 551), (534, 552), (535, 538), (535, 556), (536, 537), (536, 548), (537, 561), (538, 553), (539, 555), (539, 558), (540, 556), (540, 557), (541, 549), (541, 559), (542, 552), (542, 554), (543, 544), (543, 545), (544, 550), (545, 552), (546, 547), (546, 561), (546, 689), (547, 548), (547, 689), (548, 561), (549, 560), (550, 551), (551, 554), (553, 556), (553, 557), (555, 562), (558, 562), (559, 560), (563, 564), (563, 575), (563, 577), (563, 582), (564, 566), (564, 576), (564, 580), (564, 599), (565, 569), (565, 571), (565, 574), (565, 576), (565, 579), (565, 587), (566, 568), (566, 575), (566, 578), (566, 589), (567, 573), (567, 575), (567, 577), (567, 596), (568, 576), (568, 579), (568, 588), (569, 570), (569, 571), (569, 585), (570, 572), (570, 574), (570, 586), (571, 572), (572, 574), (573, 576), (573, 580), (573, 584), (574, 575), (574, 578), (574, 592), (575, 593), (576, 594), (577, 580), (577, 598), (578, 579), (578, 590), (579, 603), (580, 595), (581, 597), (581, 600), (582, 598), (582, 599), (583, 591), (583, 601), (584, 594), (584, 596), (585, 586), (585, 587), (586, 592), (587, 594), (588, 589), (588, 603), (589, 590), (590, 603), (591, 602), (592, 593), (593, 596), (595, 598), (595, 599), (597, 604), (600, 604), (601, 602), (605, 606), (605, 617), (605, 619), (605, 624), (606, 608), (606, 618), (606, 622), (606, 641), (607, 611), (607, 613), (607, 616), (607, 618), (607, 621), (607, 629), (608, 610), (608, 617), (608, 620), (608, 631), (609, 615), (609, 617), (609, 619), (609, 638), (610, 618), (610, 621), (610, 630), (611, 612), (611, 613), (611, 627), (612, 614), (612, 616), (612, 628), (613, 614), (614, 616), (615, 618), (615, 622), (615, 626), (616, 617), (616, 620), (616, 634), (617, 635), (618, 636), (619, 622), (619, 640), (620, 621), (620, 632), (621, 645), (622, 637), (623, 639), (623, 642), (624, 640), (624, 641), (625, 633), (625, 643), (626, 636), (626, 638), (627, 628), (627, 629), (628, 634), (629, 636), (630, 631), (630, 645), (631, 632), (632, 645), (633, 644), (634, 635), (635, 638), (637, 640), (637, 641), (639, 646), (642, 646), (643, 644), (647, 666), (647, 670), (647, 688), (648, 650), (648, 678), (648, 683), (649, 650), (649, 668), (649, 685), (650, 669), (651, 662), (651, 681), (651, 683), (652, 671), (652, 686), (653, 673), (653, 674), (653, 680), (654, 672), (654, 675), (655, 658), (655, 662), (655, 679), (655, 682), (656, 657), (656, 666), (656, 670), (656, 678), (657, 661), (657, 677), (657, 687), (658, 674), (658, 676), (658, 680), (659, 662), (659, 670), (659, 678), (659, 679), (659, 683), (660, 661), (660, 676), (660, 677), (660, 680), (660, 684), (661, 663), (661, 668), (661, 678), (661, 685), (662, 676), (663, 664), (663, 668), (664, 669), (664, 678), (665, 672), (665, 675), (666, 687), (667, 671), (667, 686), (668, 669), (669, 678), (670, 677), (673, 679), (673, 682), (674, 682), (676, 681), (677, 679), (677, 688), (679, 680), (681, 684), (684, 685), (687, 688)])
me_cube_009.attributes.new('sharp_edge', 'BOOLEAN', 'EDGE').data.foreach_set('value', [ (min(e.vertices), max(e.vertices)) in _k for e in me_cube_009.edges])
_uv = me_cube_009.uv_layers.new(name='UVMap')
_uv.uv.foreach_set('vector', [0.8239, 0.08479, 0.8228, 0.0636, 0.5878, 0.06332, 0.5883, 0.08479, 0.6539, 0.9985, 0.471, 0.9956, 0.4802, 0.6369, 0.5998, 0.3106, 0.613, 0.2918, 0.6285, 0.3015, 0.6154, 0.3203, 0.8701, 0.02766, 0.8455, 0.02746, 0.8455, 0.314, 0.8701, 0.314, 0.807, 0.2826, 0.829, 0.2822, 0.829, 0.02164, 0.8075, 0.02275, 0.8701, 0.373, 0.8701, 0.314, 0.8455, 0.314, 0.8455, 0.3728, 0.1253, 0.2032, 0.4223, 0.2032, 0.4148, 0.5096, 0.1278, 0.5099, 0.8701, 0.02766, 0.8455, 0.02746, 0.8455, 0.314, 0.8701, 0.314, 0.1602, 0.2465, 0.5616, 0.2464, 0.5642, 0.5532, 0.1738, 0.5523, 0.8701, 0.02766, 0.8701, 0.314, 0.8455, 0.314, 0.8455, 0.02746, 0.6408, 0.03402, 0.7526, 0.03402, 0.7525, 0.03791, 0.6415, 0.0379, 0.8504, 0.08473, 0.8493, 0.06356, 0.8228, 0.0636, 0.8239, 0.08479, 0.8455, 0.314, 0.8455, 0.02746, 0.8701, 0.02766, 0.8701, 0.314, 0.8455, 0.314, 0.8701, 0.314, 0.8701, 0.373, 0.8455, 0.3728, 0.613, 0.2918, 0.8064, 0.01535, 0.8218, 0.02588, 0.6285, 0.3015, 0.8696, 0.02796, 0.8454, 0.02965, 0.8636, 0.01868, 0.7946, 0.1758, 0.7945, 0.1942, 0.7806, 0.1758, 0.8147, 0.1041, 0.704, 0.1041, 0.704, 0.09895, 0.8147, 0.09892, 0.8045, 0.2732, 0.8049, 0.01055, 0.8265, 0.009605, 0.8265, 0.2729, 0.8148, 0.1079, 0.7033, 0.1079, 0.704, 0.1041, 0.8147, 0.1041, 0.031, 0.2566, 0.318, 0.2588, 0.1753, 0.4768, 0.4335, 0.5624, 0.4284, 0.2559, 0.1868, 0.2541, 0.1979, 0.56, 0.8694, 0.02699, 0.8632, 0.01788, 0.8453, 0.02934, 0.354, 0.9963, 0.1316, 0.9942, 0.3463, 0.726, 0.2347, 0.9952, 0.2226, 0.728, 0.01229, 0.9953, 0.824, 0.06486, 0.5889, 0.06486, 0.5884, 0.04328, 0.823, 0.04352, 0.5925, 0.319, 0.6086, 0.3291, 0.622, 0.3098, 0.606, 0.2996, 0.8701, 0.02766, 0.8701, 0.314, 0.8455, 0.314, 0.8455, 0.02746, 0.8017, 0.278, 0.8021, 0.01822, 0.8237, 0.01708, 0.8237, 0.2776, 0.8701, 0.02766, 0.8455, 0.02746, 0.8455, 0.02746, 0.8701, 0.02766, 0.2679, 0.257, 0.2705, 0.5637, 0.5572, 0.5634, 0.5646, 0.257, 0.8701, 0.02766, 0.8701, 0.314, 0.8455, 0.314, 0.8455, 0.02746, 0.06413, 0.2478, 0.07767, 0.5536, 0.4675, 0.5545, 0.4649, 0.2478, 0.8701, 0.02766, 0.8455, 0.02746, 0.8455, 0.314, 0.8701, 0.314, 0.4352, 0.2215, 0.0534, 0.221, 0.244, 0.4364, 0.1387, 0.9968, 0.1629, 0.6852, 0.3913, 0.6862, 0.8504, 0.06479, 0.824, 0.06486, 0.823, 0.04352, 0.8494, 0.04348, 0.8455, 0.314, 0.8701, 0.314, 0.8701, 0.02766, 0.8455, 0.02746, 0.8455, 0.314, 0.8455, 0.3728, 0.8701, 0.373, 0.8701, 0.314, 0.606, 0.2996, 0.622, 0.3098, 0.821, 0.02614, 0.805, 0.01524, 0.8701, 0.02783, 0.8631, 0.02047, 0.8458, 0.02724, 0.1629, 0.6852, 0.1387, 0.9968, 0.1365, 0.685, 0.7849, 0.3039, 0.7849, 0.01708, 0.7584, 0.01741, 0.8455, 0.02746, 0.8701, 0.02766, 0.8701, 0.314, 0.7682, 0.2852, 0.7902, 0.2849, 0.7902, 0.02164, 0.7685, 0.0226, 0.8455, 0.02746, 0.8701, 0.314, 0.8701, 0.02766, 0.1903, 0.2969, 0.3361, 0.516, 0.477, 0.2969, 0.8071, 0.2946, 0.7842, 0.008411, 0.8107, 0.008411, 0.4966, 0.4782, 0.2614, 0.4783, 0.247, 0.1726, 0.4881, 0.1718, 0.03017, 0.6851, 0.003728, 0.6848, 0.004809, 0.9966, 0.8694, 0.02719, 0.8452, 0.02934, 0.8633, 0.01802, 0.0173, 0.2545, 0.3991, 0.2546, 0.405, 0.5606, 0.01162, 0.5606, 0.07012, 0.2479, 0.452, 0.2479, 0.2619, 0.463, 0.1201, 0.2447, 0.1144, 0.5508, 0.5079, 0.5508, 0.502, 0.2447, 0.4803, 0.9991, 0.3411, 0.6895, 0.324, 0.9954, 0.08422, 0.9965, 0.3411, 0.6895, 0.1124, 0.6851, 0.1124, 0.6851, 0.08595, 0.6846, 0.08422, 0.9965, 0.7471, 0.3084, 0.7249, 0.02164, 0.7514, 0.02164, 0.8455, 0.02746, 0.8701, 0.314, 0.8701, 0.02766, 0.8455, 0.02746, 0.8701, 0.02766, 0.8701, 0.314, 0.7833, 0.297, 0.7877, 0.009605, 0.7612, 0.009605, 0.0315, 0.6315, 0.001158, 0.9961, 0.0005152, 0.6311, 0.471, 0.9956, 0.001158, 0.9961, 0.4802, 0.6369, 0.5626, 0.9966, 0.4131, 0.6882, 0.4063, 0.9947, 0.5347, 0.9935, 0.3784, 0.9921, 0.3913, 0.6862, 0.004809, 0.9966, 0.4131, 0.6882, 0.03017, 0.6851, 0.3498, 0.9981, 0.3404, 0.7279, 0.1273, 0.9972, 0.3525, 0.9984, 0.13, 0.9985, 0.34, 0.7313, 0.6415, 0.04308, 0.7525, 0.04309, 0.7525, 0.05707, 0.6479, 0.05702, 0.819, 0.2369, 0.6142, 0.237, 0.6132, 0.009221, 0.8249, 0.009221, 0.6415, 0.0379, 0.7525, 0.03791, 0.7525, 0.04309, 0.6415, 0.04308, 0.8147, 0.09892, 0.704, 0.09895, 0.7102, 0.08515, 0.8145, 0.08507, 0.6694, 0.1379, 0.6325, 0.05709, 0.8516, 0.05636, 0.8147, 0.1373, 0.6997, 0.1614, 0.6883, 0.1613, 0.6884, 0.06071, 0.7, 0.06077, 0.6478, 0.07155, 0.6479, 0.05702, 0.6592, 0.07155, 0.8066, 0.2, 0.7642, 0.1998, 0.7585, 0.1922, 0.7945, 0.1942, 0.8066, 0.2043, 0.7663, 0.205, 0.7642, 0.1998, 0.8066, 0.2, 0.8101, 0.2061, 0.7681, 0.2069, 0.7663, 0.205, 0.8066, 0.2043, 0.7505, 0.1354, 0.722, 0.1122, 0.7398, 0.108, 0.7597, 0.1241, 0.8406, 0.2516, 0.819, 0.2369, 0.8249, 0.009221, 0.8476, 0.0104, 0.7292, 0.1736, 0.7179, 0.1733, 0.7179, 0.07269, 0.7294, 0.07302, 0.7392, 0.1346, 0.7071, 0.1085, 0.722, 0.1122, 0.7505, 0.1354, 0.4513, 0.8742, 0.4584, 0.7573, 0.4872, 0.865, 0.8145, 0.08507, 0.7102, 0.08515, 0.7215, 0.07064, 0.7906, 0.07058, 0.2671, 0.8503, 0.2308, 0.8423, 0.2555, 0.7333, 0.4513, 0.8742, 0.3361, 0.8771, 0.4163, 0.7581, 0.4584, 0.7573, 0.736, 0.1386, 0.7038, 0.1125, 0.7071, 0.1085, 0.7392, 0.1346, 0.733, 0.1386, 0.6999, 0.1117, 0.7038, 0.1125, 0.736, 0.1386, 0.7729, 0.06878, 0.7724, 0.07173, 0.7385, 0.05764, 0.7396, 0.05498, 0.7262, 0.1913, 0.7262, 0.1862, 0.7396, 0.1861, 0.7396, 0.193, 0.7318, 0.2178, 0.7318, 0.2247, 0.7238, 0.2247, 0.7238, 0.2178, 0.745, 0.2178, 0.745, 0.223, 0.7318, 0.2247, 0.7318, 0.2178, 0.6142, 0.237, 0.5923, 0.2513, 0.5904, 0.009921, 0.6132, 0.009221, 0.7396, 0.1781, 0.7396, 0.1861, 0.7354, 0.1783, 0.7354, 0.1783, 0.7396, 0.1861, 0.7262, 0.1862, 0.6584, 0.04745, 0.8106, 0.0473, 0.8069, 0.0496, 0.6798, 0.05001, 0.745, 0.2178, 0.7318, 0.2178, 0.7318, 0.2099, 0.7359, 0.21, 0.3829, 0.8503, 0.2671, 0.8503, 0.2555, 0.7333, 0.2981, 0.7332, 0.7724, 0.07173, 0.7704, 0.0765, 0.7365, 0.06242, 0.7385, 0.05764, 0.7642, 0.1998, 0.7663, 0.205, 0.742, 0.2289, 0.7391, 0.2261, 0.7925, 0.1358, 0.698, 0.1358, 0.712, 0.1287, 0.7895, 0.1299, 0.7696, 0.1246, 0.6756, 0.1246, 0.6786, 0.1187, 0.7559, 0.1176, 0.2771, 0.7577, 0.3862, 0.8509, 0.2382, 0.8509, 0.2412, 0.7569, 0.7585, 0.1922, 0.7642, 0.1998, 0.7391, 0.2261, 0.7379, 0.2164, 0.2263, 0.8505, 0.3363, 0.7567, 0.3723, 0.756, 0.3742, 0.8505, 0.7663, 0.205, 0.7681, 0.2069, 0.7439, 0.2308, 0.742, 0.2289, 0.7704, 0.0765, 0.7729, 0.08756, 0.7402, 0.07399, 0.7365, 0.06242, 0.7396, 0.193, 0.7396, 0.1861, 0.7475, 0.1861, 0.7475, 0.193, 0.7684, 0.1221, 0.7696, 0.1246, 0.7559, 0.1176, 0.7238, 0.1931, 0.7262, 0.1913, 0.7396, 0.193, 0.7436, 0.0895, 0.6798, 0.05639, 0.8069, 0.05597, 0.8069, 0.05597, 0.6798, 0.05639, 0.6798, 0.05001, 0.8069, 0.0496, 0.7559, 0.1176, 0.6786, 0.1187, 0.6786, 0.1108, 0.7558, 0.1096, 0.7895, 0.1299, 0.712, 0.1287, 0.7121, 0.1207, 0.7896, 0.1219, 0.8455, 0.314, 0.8701, 0.314, 0.8455, 0.02746, 0.8463, 0.3003, 0.8463, 0.01412, 0.863, 0.3202, 0.8438, 0.3128, 0.8438, 0.02606, 0.8609, 0.3323, 0.8455, 0.314, 0.8701, 0.314, 0.8455, 0.02746, 0.84, 0.137, 0.8147, 0.1373, 0.84, 0.1257, 0.8147, 0.1373, 0.8516, 0.05636, 0.84, 0.1257, 0.8516, 0.05636, 0.8512, 0.1255, 0.84, 0.1257, 0.7945, 0.1942, 0.7585, 0.1922, 0.7535, 0.1803, 0.7806, 0.1758, 0.7102, 0.08515, 0.7101, 0.07066, 0.7215, 0.07064, 0.6479, 0.05702, 0.7525, 0.05707, 0.7285, 0.07158, 0.6592, 0.07155, 0.722, 0.1122, 0.7311, 0.1009, 0.7398, 0.108, 0.6694, 0.1379, 0.6438, 0.1264, 0.6325, 0.05709, 0.6438, 0.1378, 0.6438, 0.1264, 0.6694, 0.1379, 0.6325, 0.05709, 0.6438, 0.1264, 0.6325, 0.1265, 0.7406, 0.1733, 0.7292, 0.1736, 0.7294, 0.07302, 0.7408, 0.07265, 0.7857, 0.2257, 0.7744, 0.226, 0.7744, 0.1254, 0.7859, 0.1251, 0.7325, 0.2261, 0.7211, 0.2261, 0.7211, 0.1255, 0.7327, 0.1255, 0.7972, 0.2261, 0.7857, 0.2257, 0.7859, 0.1251, 0.7974, 0.1255, 0.7211, 0.2261, 0.7096, 0.2257, 0.7096, 0.1251, 0.7211, 0.1255, 0.6883, 0.1613, 0.6769, 0.1617, 0.6769, 0.0611, 0.6884, 0.06071, 0.8106, 0.0473, 0.6584, 0.04745, 0.6701, 0.03222, 0.799, 0.03211, 0.8177, 0.07962, 0.8177, 0.09103, 0.6948, 0.09173, 0.6947, 0.08024, 0.7059, 0.1699, 0.6945, 0.1696, 0.6945, 0.069, 0.706, 0.06927, 0.6701, 0.03222, 0.6584, 0.04745, 0.6584, 0.03222, 0.799, 0.03211, 0.8107, 0.0321, 0.8106, 0.0473, 0.7342, 0.1956, 0.7379, 0.2164, 0.7254, 0.2055, 0.7535, 0.1803, 0.7585, 0.1922, 0.7379, 0.2164, 0.7342, 0.1956, 0.8288, 0.07943, 0.8177, 0.07962, 0.8288, 0.05556, 0.8288, 0.05556, 0.8177, 0.07962, 0.6947, 0.08024, 0.6835, 0.05639, 0.6835, 0.08034, 0.6835, 0.05639, 0.6947, 0.08024, 0.7672, 0.1009, 0.7451, 0.09174, 0.7402, 0.07399, 0.7729, 0.08756, 0.7451, 0.09174, 0.7345, 0.08736, 0.7402, 0.07399, 0.8217, 0.1934, 0.8103, 0.1934, 0.8103, 0.09278, 0.8219, 0.09281, 0.8103, 0.1934, 0.7988, 0.193, 0.7988, 0.09237, 0.8103, 0.09278, 0.7401, 0.1697, 0.7286, 0.1693, 0.729, 0.06866, 0.7405, 0.0691, 0.7873, 0.193, 0.7759, 0.1934, 0.7758, 0.09281, 0.7872, 0.0924, 0.7173, 0.1695, 0.7059, 0.1699, 0.706, 0.06927, 0.7175, 0.06889, 0.7988, 0.193, 0.7873, 0.193, 0.7872, 0.0924, 0.7988, 0.09237, 0.7286, 0.1693, 0.7173, 0.1695, 0.7175, 0.06889, 0.729, 0.06866, 0.7144, 0.2263, 0.6987, 0.2262, 0.6987, 0.02593, 0.7146, 0.02598, 0.6828, 0.2267, 0.6671, 0.2267, 0.6667, 0.02643, 0.6827, 0.02636, 0.7304, 0.2267, 0.7144, 0.2263, 0.7146, 0.02598, 0.7307, 0.02643, 0.6987, 0.2262, 0.6828, 0.2267, 0.6827, 0.02636, 0.6987, 0.02593, 0.6182, 0.2267, 0.6024, 0.2267, 0.6021, 0.02637, 0.6182, 0.02637, 0.666, 0.2267, 0.6499, 0.2262, 0.6501, 0.02593, 0.6662, 0.02638, 0.6342, 0.2262, 0.6182, 0.2267, 0.6182, 0.02637, 0.6341, 0.02594, 0.6499, 0.2262, 0.6342, 0.2262, 0.6341, 0.02594, 0.6501, 0.02593, 0.7946, 0.2269, 0.779, 0.2266, 0.7791, 0.02637, 0.795, 0.02667, 0.779, 0.2266, 0.7629, 0.2261, 0.763, 0.02593, 0.7791, 0.02637, 0.7473, 0.2264, 0.7314, 0.2269, 0.7311, 0.02667, 0.7471, 0.02622, 0.7629, 0.2261, 0.7473, 0.2264, 0.7471, 0.02622, 0.763, 0.02593, 0.8292, 0.2269, 0.8136, 0.2265, 0.8137, 0.02636, 0.8296, 0.02673, 0.7821, 0.2265, 0.7662, 0.2269, 0.766, 0.02673, 0.7819, 0.02629, 0.7976, 0.2261, 0.7821, 0.2265, 0.7819, 0.02629, 0.7977, 0.02593, 0.8136, 0.2265, 0.7976, 0.2261, 0.7977, 0.02593, 0.8137, 0.02636, 0.6439, 0.1307, 0.6439, 0.03014, 0.7225, 0.03283, 0.7221, 0.1334, 0.7393, 0.03014, 0.7415, 0.1039, 0.8421, 0.1039, 0.8399, 0.03056, 0.7637, 0.262, 0.764, 0.01423, 0.676, 0.01438, 0.6758, 0.2611, 0.764, 0.01423, 0.7637, 0.262, 0.6758, 0.2611, 0.676, 0.01438, 0.8959, 0.9816, 0.896, 0.8174, 0.9746, 0.817, 0.9727, 0.9812, 0.7846, 0.5293, 0.7907, 0.5248, 0.7906, 0.5469, 0.7845, 0.5468, 0.896, 0.8174, 0.8959, 0.9816, 0.8905, 0.9818, 0.8905, 0.8175, 0.8959, 0.9816, 0.9727, 0.9812, 0.9728, 0.9866, 0.896, 0.987, 0.9727, 0.9812, 0.9746, 0.817, 0.98, 0.8172, 0.9781, 0.9814, 0.98, 0.6287, 0.8127, 0.6286, 0.8127, 0.6082, 0.9805, 0.6084, 0.994, 0.7128, 0.9945, 0.7554, 0.798, 0.7554, 0.7979, 0.7127, 0.9951, 0.6505, 0.7977, 0.6504, 0.8127, 0.6286, 0.98, 0.6287, 0.9945, 0.6709, 0.7977, 0.6707, 0.7977, 0.6504, 0.9951, 0.6505, 0.9947, 0.6925, 0.7978, 0.6924, 0.7977, 0.6707, 0.9945, 0.6709, 0.994, 0.7128, 0.7979, 0.7127, 0.7978, 0.6924, 0.9947, 0.6925, 0.881, 0.4267, 0.808, 0.4235, 0.8063, 0.4212, 0.8829, 0.425, 0.6146, 0.447, 0.5969, 0.4474, 0.5969, 0.354, 0.6147, 0.3535, 0.7134, 0.5382, 0.7145, 0.4487, 0.7321, 0.4492, 0.731, 0.5388, 0.7134, 0.5382, 0.6984, 0.523, 0.6992, 0.4488, 0.7145, 0.4487, 0.7846, 0.5293, 0.7846, 0.5247, 0.7907, 0.5248, 0.715, 0.3552, 0.7145, 0.4487, 0.6993, 0.4433, 0.6996, 0.37, 0.7905, 0.5141, 0.8054, 0.499, 0.8744, 0.4986, 0.8898, 0.5135, 0.6146, 0.447, 0.6298, 0.4476, 0.6298, 0.5219, 0.6147, 0.5367, 0.6298, 0.4476, 0.6146, 0.447, 0.6298, 0.4422, 0.6992, 0.4488, 0.786, 0.5044, 0.8869, 0.5038, 0.8715, 0.4889, 0.8015, 0.4893, 0.6146, 0.447, 0.6147, 0.3535, 0.63, 0.3688, 0.6298, 0.4422, 0.7651, 0.4851, 0.7651, 0.479, 0.7697, 0.479, 0.8871, 0.5126, 0.8873, 0.5186, 0.7889, 0.5208, 0.7887, 0.5148, 0.6298, 0.4422, 0.6993, 0.4433, 0.7145, 0.4487, 0.6992, 0.4488, 0.768, 0.4963, 0.7707, 0.4934, 0.6953, 0.4996, 0.6977, 0.5015, 0.995, 0.2497, 0.9072, 0.2488, 0.9074, 0.002079, 0.9953, 0.001928, 0.995, 0.2497, 0.9953, 0.001928, 0.9074, 0.002079, 0.9072, 0.2488, 0.8898, 0.5135, 0.8898, 0.5181, 0.7906, 0.5187, 0.7905, 0.5141, 0.6146, 0.447, 0.6147, 0.5367, 0.5971, 0.537, 0.5969, 0.4474, 0.6977, 0.5015, 0.6953, 0.4996, 0.6953, 0.5756, 0.6971, 0.5737, 0.8873, 0.5186, 0.8933, 0.5232, 0.8933, 0.5407, 0.8873, 0.5407, 0.7183, 0.4818, 0.637, 0.4818, 0.6395, 0.4788, 0.7157, 0.4793, 0.7781, 0.3878, 0.7749, 0.3901, 0.7697, 0.4658, 0.772, 0.4687, 0.7829, 0.5253, 0.7889, 0.5208, 0.7888, 0.5428, 0.7827, 0.5427, 0.637, 0.4818, 0.6447, 0.3985, 0.6474, 0.4012, 0.6395, 0.4788, 0.616, 0.4587, 0.5984, 0.4591, 0.5984, 0.3656, 0.616, 0.3651, 0.7994, 0.4933, 0.8728, 0.4939, 0.8748, 0.4958, 0.7965, 0.4958, 0.808, 0.4235, 0.7994, 0.4933, 0.7965, 0.4958, 0.8063, 0.4212, 0.7652, 0.5689, 0.7671, 0.5711, 0.7707, 0.4934, 0.768, 0.4963, 0.786, 0.5044, 0.7859, 0.5222, 0.8869, 0.5216, 0.8869, 0.5038, 0.7907, 0.5248, 0.8899, 0.5241, 0.8899, 0.5463, 0.7906, 0.5469, 0.715, 0.3552, 0.7328, 0.3558, 0.7321, 0.4492, 0.7145, 0.4487, 0.7147, 0.3693, 0.7323, 0.3698, 0.732, 0.4632, 0.7146, 0.4627, 0.8086, 0.5137, 0.9077, 0.5096, 0.9077, 0.5316, 0.8084, 0.5356, 0.7716, 0.514, 0.7707, 0.5315, 0.8713, 0.5316, 0.872, 0.514, 0.8803, 0.4783, 0.8791, 0.4768, 0.8015, 0.4766, 0.8005, 0.4783, 0.7422, 0.3938, 0.7869, 0.392, 0.7865, 0.3928, 0.7425, 0.3946, 0.7137, 0.5516, 0.715, 0.4622, 0.7326, 0.4628, 0.7312, 0.5522, 0.7869, 0.392, 0.8319, 0.4126, 0.8315, 0.4134, 0.7865, 0.3928, 0.7972, 0.4104, 0.7986, 0.4119, 0.8738, 0.415, 0.8749, 0.4133, 0.615, 0.4576, 0.6148, 0.5472, 0.5974, 0.5475, 0.5976, 0.4579, 0.9069, 0.4991, 0.9073, 0.5036, 0.8082, 0.5077, 0.8078, 0.5032, 0.995, 0.2497, 0.9953, 0.001928, 0.9074, 0.002079, 0.9072, 0.2488, 0.995, 0.2497, 0.9072, 0.2488, 0.9074, 0.002079, 0.9953, 0.001928, 0.8005, 0.4783, 0.8015, 0.4766, 0.7986, 0.4119, 0.7972, 0.4104, 0.6303, 0.4533, 0.6995, 0.4568, 0.7146, 0.4627, 0.6995, 0.4622, 0.9077, 0.5096, 0.9137, 0.5096, 0.9137, 0.5141, 0.615, 0.4576, 0.6149, 0.3639, 0.6303, 0.3798, 0.6303, 0.4533, 0.7716, 0.514, 0.872, 0.514, 0.8576, 0.499, 0.7879, 0.499, 0.6303, 0.4587, 0.615, 0.4576, 0.6303, 0.4533, 0.6995, 0.4622, 0.615, 0.4576, 0.6303, 0.4587, 0.6302, 0.5329, 0.6148, 0.5472, 0.8078, 0.5032, 0.8219, 0.4876, 0.8909, 0.4848, 0.9069, 0.4991, 0.7147, 0.3693, 0.7146, 0.4627, 0.6995, 0.4568, 0.6995, 0.3835, 0.8026, 0.5181, 0.8026, 0.5136, 0.8086, 0.5137, 0.7134, 0.5519, 0.6987, 0.5362, 0.6995, 0.4622, 0.7146, 0.4627, 0.7134, 0.5519, 0.7146, 0.4627, 0.732, 0.4632, 0.7307, 0.5525, 0.615, 0.4576, 0.5976, 0.4579, 0.5974, 0.3644, 0.6149, 0.3639, 0.7137, 0.5516, 0.699, 0.5361, 0.6999, 0.462, 0.715, 0.4622, 0.699, 0.4126, 0.7422, 0.3938, 0.7425, 0.3946, 0.6992, 0.4134, 0.8026, 0.5181, 0.8086, 0.5137, 0.8084, 0.5356, 0.8024, 0.5354, 0.7829, 0.5253, 0.7829, 0.5207, 0.7889, 0.5208, 0.7155, 0.3688, 0.715, 0.4622, 0.6999, 0.4566, 0.7002, 0.3833, 0.7885, 0.5102, 0.8028, 0.4949, 0.8713, 0.4934, 0.8869, 0.508, 0.616, 0.4587, 0.6311, 0.4596, 0.631, 0.5338, 0.6159, 0.5483, 0.6311, 0.4596, 0.616, 0.4587, 0.6311, 0.4541, 0.6999, 0.462, 0.81, 0.5241, 0.91, 0.5219, 0.8949, 0.5073, 0.8255, 0.5088, 0.8749, 0.4133, 0.8738, 0.415, 0.8791, 0.4768, 0.8803, 0.4783, 0.616, 0.4587, 0.616, 0.3651, 0.6312, 0.3807, 0.6311, 0.4541, 0.8873, 0.5186, 0.8933, 0.5186, 0.8933, 0.5232, 0.6311, 0.4541, 0.6999, 0.4566, 0.715, 0.4622, 0.6999, 0.462, 0.6968, 0.45, 0.6987, 0.4476, 0.698, 0.3909, 0.6953, 0.3878, 0.8272, 0.4652, 0.7881, 0.4652, 0.7881, 0.4646, 0.8262, 0.4645, 0.995, 0.2497, 0.9953, 0.001928, 0.9074, 0.002079, 0.9072, 0.2488, 0.9077, 0.5096, 0.9137, 0.5141, 0.9137, 0.5315, 0.9077, 0.5316, 0.9073, 0.5036, 0.9077, 0.5096, 0.8086, 0.5137, 0.8082, 0.5077, 0.995, 0.2497, 0.9072, 0.2488, 0.9074, 0.002079, 0.9953, 0.001928, 0.8869, 0.508, 0.8871, 0.5126, 0.7887, 0.5148, 0.7885, 0.5102, 0.616, 0.4587, 0.6159, 0.5483, 0.5984, 0.5486, 0.5984, 0.4591, 0.6953, 0.3878, 0.698, 0.3909, 0.7749, 0.3901, 0.7781, 0.3878, 0.7048, 0.4046, 0.7183, 0.4818, 0.7157, 0.4793, 0.7024, 0.4062, 0.6447, 0.3985, 0.7048, 0.4046, 0.7024, 0.4062, 0.6474, 0.4012, 0.772, 0.4687, 0.7697, 0.4658, 0.6987, 0.4476, 0.6968, 0.45, 0.81, 0.5241, 0.8098, 0.5418, 0.91, 0.5397, 0.91, 0.5219, 0.7889, 0.5208, 0.8873, 0.5186, 0.8873, 0.5407, 0.7888, 0.5428, 0.7155, 0.3688, 0.7332, 0.3694, 0.7326, 0.4628, 0.715, 0.4622, 0.6971, 0.5737, 0.6953, 0.5756, 0.7671, 0.5711, 0.7652, 0.5689, 0.8728, 0.4939, 0.881, 0.4267, 0.8829, 0.425, 0.8748, 0.4958, 0.7651, 0.4851, 0.7697, 0.479, 0.7873, 0.479, 0.7874, 0.4851, 0.8898, 0.5181, 0.8899, 0.5241, 0.7907, 0.5248, 0.7906, 0.5187, 0.8951, 0.519, 0.8952, 0.5251, 0.7943, 0.5242, 0.7943, 0.5181, 0.8952, 0.5251, 0.9012, 0.5299, 0.9012, 0.5477, 0.8952, 0.5476, 0.6204, 0.5, 0.6189, 0.5705, 0.6156, 0.574, 0.6181, 0.4972, 0.794, 0.4928, 0.7908, 0.4961, 0.8668, 0.4897, 0.864, 0.4876, 0.7882, 0.529, 0.7943, 0.5242, 0.7942, 0.5467, 0.7881, 0.5468, 0.6189, 0.5705, 0.6923, 0.5633, 0.6951, 0.5654, 0.6156, 0.574, 0.7117, 0.4625, 0.7294, 0.462, 0.7288, 0.3684, 0.7112, 0.3688, 0.6114, 0.553, 0.6118, 0.4631, 0.5941, 0.4626, 0.5936, 0.5525, 0.6114, 0.553, 0.6268, 0.5378, 0.627, 0.4633, 0.6118, 0.4631, 0.7882, 0.529, 0.7882, 0.5243, 0.7943, 0.5242, 0.6125, 0.3694, 0.6118, 0.4631, 0.6271, 0.4579, 0.6275, 0.3844, 0.7943, 0.5135, 0.8098, 0.4986, 0.8798, 0.4992, 0.8952, 0.5144, 0.7117, 0.4625, 0.6964, 0.4629, 0.6963, 0.5374, 0.7116, 0.5523, 0.6964, 0.4629, 0.7117, 0.4625, 0.6964, 0.4575, 0.627, 0.4633, 0.7912, 0.53, 0.8905, 0.5309, 0.8756, 0.5158, 0.8065, 0.5151, 0.7117, 0.4625, 0.7112, 0.3688, 0.6962, 0.3839, 0.6964, 0.4575, 0.8952, 0.5251, 0.9012, 0.5253, 0.9012, 0.5299, 0.6964, 0.4575, 0.6271, 0.4579, 0.6118, 0.4631, 0.627, 0.4633, 0.8647, 0.4157, 0.8668, 0.4135, 0.7953, 0.4174, 0.7975, 0.42, 0.995, 0.2497, 0.9072, 0.2488, 0.9074, 0.002079, 0.9953, 0.001928, 0.995, 0.2497, 0.9072, 0.2488, 0.9074, 0.002079, 0.9953, 0.001928, 0.8952, 0.5144, 0.8951, 0.519, 0.7943, 0.5181, 0.7943, 0.5135, 0.7117, 0.4625, 0.7116, 0.5523, 0.7294, 0.5519, 0.7294, 0.462, 0.7975, 0.42, 0.7953, 0.4174, 0.7908, 0.4961, 0.794, 0.4928, 0.693, 0.4954, 0.6204, 0.5, 0.6181, 0.4972, 0.6951, 0.4931, 0.6923, 0.5633, 0.693, 0.4954, 0.6951, 0.4931, 0.6951, 0.5654, 0.864, 0.4876, 0.8668, 0.4897, 0.8668, 0.4135, 0.8647, 0.4157, 0.7912, 0.53, 0.7912, 0.5476, 0.8905, 0.5485, 0.8905, 0.5309, 0.7943, 0.5242, 0.8952, 0.5251, 0.8952, 0.5476, 0.7942, 0.5467, 0.6125, 0.3694, 0.5949, 0.369, 0.5941, 0.4626, 0.6118, 0.4631, 0.7938, 0.5231, 0.7936, 0.5171, 0.892, 0.5117, 0.8922, 0.5177, 0.7936, 0.5171, 0.7871, 0.5132, 0.7854, 0.4959, 0.7914, 0.4952, 0.7743, 0.3694, 0.7792, 0.4372, 0.7775, 0.4389, 0.7719, 0.3676, 0.8062, 0.4856, 0.8044, 0.4879, 0.876, 0.4879, 0.8742, 0.4861, 0.8976, 0.5067, 0.892, 0.5117, 0.8901, 0.4898, 0.8961, 0.4893, 0.7792, 0.4372, 0.8524, 0.4386, 0.8551, 0.4412, 0.7775, 0.4389, 0.6087, 0.4573, 0.5912, 0.4578, 0.5912, 0.3644, 0.6088, 0.364, 0.7076, 0.5429, 0.7078, 0.4533, 0.7252, 0.4537, 0.725, 0.5433, 0.7076, 0.5429, 0.6924, 0.5285, 0.6925, 0.4542, 0.7078, 0.4533, 0.8976, 0.5067, 0.898, 0.5112, 0.892, 0.5117, 0.7082, 0.3597, 0.7078, 0.4533, 0.6926, 0.4488, 0.6929, 0.3754, 0.8923, 0.5223, 0.8778, 0.538, 0.8093, 0.5418, 0.7938, 0.5276, 0.6087, 0.4573, 0.6237, 0.457, 0.6243, 0.531, 0.6096, 0.5466, 0.6237, 0.457, 0.6087, 0.4573, 0.6237, 0.4516, 0.6925, 0.4542, 0.7811, 0.54, 0.8811, 0.54, 0.865, 0.525, 0.7956, 0.525, 0.6087, 0.4573, 0.6088, 0.364, 0.6239, 0.3783, 0.6237, 0.4516, 0.7936, 0.5171, 0.7876, 0.5177, 0.7871, 0.5132, 0.6237, 0.4516, 0.6926, 0.4488, 0.7078, 0.4533, 0.6925, 0.4542, 0.8709, 0.415, 0.8731, 0.4131, 0.7988, 0.409, 0.8017, 0.4118, 0.995, 0.2497, 0.9953, 0.001928, 0.9074, 0.002079, 0.9072, 0.2488, 0.995, 0.2497, 0.9953, 0.001928, 0.9074, 0.002079, 0.9072, 0.2488, 0.7938, 0.5276, 0.7938, 0.5231, 0.8922, 0.5177, 0.8923, 0.5223, 0.6087, 0.4573, 0.6096, 0.5466, 0.5922, 0.5471, 0.5912, 0.4578, 0.8017, 0.4118, 0.7988, 0.409, 0.8044, 0.4879, 0.8062, 0.4856, 0.8474, 0.3699, 0.7743, 0.3694, 0.7719, 0.3676, 0.8491, 0.3676, 0.8524, 0.4386, 0.8474, 0.3699, 0.8491, 0.3676, 0.8551, 0.4412, 0.8742, 0.4861, 0.876, 0.4879, 0.8731, 0.4131, 0.8709, 0.415, 0.7811, 0.54, 0.7816, 0.5576, 0.8818, 0.5576, 0.8811, 0.54, 0.892, 0.5117, 0.7936, 0.5171, 0.7914, 0.4952, 0.8901, 0.4898, 0.7082, 0.3597, 0.7257, 0.3602, 0.7252, 0.4537, 0.7078, 0.4533, 0.7936, 0.5425, 0.7936, 0.5602, 0.7996, 0.5603, 0.7997, 0.538, 0.8361, 0.409, 0.8393, 0.4057, 0.7613, 0.4095, 0.7647, 0.4134, 0.6143, 0.4619, 0.6137, 0.5554, 0.5959, 0.5548, 0.5965, 0.4614, 0.7137, 0.3715, 0.7313, 0.3711, 0.7319, 0.4606, 0.7141, 0.4611, 0.7137, 0.3715, 0.7141, 0.4611, 0.6989, 0.4609, 0.6986, 0.3867, 0.7936, 0.5425, 0.7997, 0.538, 0.7936, 0.5379, 0.7141, 0.5546, 0.6987, 0.5397, 0.6989, 0.4663, 0.7141, 0.4611, 0.7995, 0.5273, 0.8988, 0.5268, 0.8835, 0.5118, 0.8144, 0.5122, 0.6143, 0.4619, 0.615, 0.3723, 0.6301, 0.3872, 0.6295, 0.4615, 0.6295, 0.4615, 0.6989, 0.4609, 0.6295, 0.4669, 0.6143, 0.4619, 0.7796, 0.5588, 0.7951, 0.5437, 0.8651, 0.5433, 0.8805, 0.5582, 0.6143, 0.4619, 0.6295, 0.4669, 0.6291, 0.5403, 0.6137, 0.5554, 0.8989, 0.5374, 0.9049, 0.542, 0.9049, 0.5374, 0.8881, 0.5108, 0.7899, 0.5129, 0.7901, 0.519, 0.8883, 0.5169, 0.6295, 0.4669, 0.6989, 0.4609, 0.7141, 0.4611, 0.6989, 0.4663, 0.8761, 0.393, 0.807, 0.3988, 0.8028, 0.3956, 0.8811, 0.3878, 0.995, 0.2497, 0.9072, 0.2488, 0.9074, 0.002079, 0.9953, 0.001928, 0.995, 0.2497, 0.9072, 0.2488, 0.9074, 0.002079, 0.9953, 0.001928, 0.8988, 0.5268, 0.7995, 0.5273, 0.7996, 0.5319, 0.8988, 0.5314, 0.6143, 0.4619, 0.5965, 0.4614, 0.5974, 0.3718, 0.615, 0.3723, 0.807, 0.3988, 0.806, 0.4696, 0.8028, 0.473, 0.8028, 0.3956, 0.8883, 0.5169, 0.8883, 0.5391, 0.8943, 0.539, 0.8943, 0.5214, 0.8641, 0.472, 0.868, 0.4749, 0.8691, 0.4023, 0.8661, 0.4056, 0.683, 0.5619, 0.7497, 0.5567, 0.7528, 0.5606, 0.6797, 0.5652, 0.784, 0.5235, 0.7839, 0.541, 0.7899, 0.5411, 0.7901, 0.519, 0.8661, 0.4056, 0.8691, 0.4023, 0.7891, 0.4064, 0.7926, 0.4103, 0.6099, 0.4561, 0.6093, 0.5497, 0.5916, 0.5491, 0.5922, 0.4556, 0.7623, 0.4827, 0.7575, 0.4877, 0.8393, 0.4794, 0.8352, 0.4763, 0.7647, 0.4134, 0.7613, 0.4095, 0.7575, 0.4877, 0.7623, 0.4827, 0.8737, 0.4654, 0.8761, 0.393, 0.8811, 0.3878, 0.8771, 0.4694, 0.7796, 0.5588, 0.8805, 0.5582, 0.8805, 0.5761, 0.7795, 0.5766, 0.7997, 0.538, 0.7996, 0.5603, 0.8989, 0.5597, 0.8989, 0.5374, 0.7141, 0.5546, 0.7141, 0.4611, 0.7319, 0.4606, 0.7319, 0.5541, 0.7159, 0.5322, 0.716, 0.4388, 0.7335, 0.4383, 0.7335, 0.5317, 0.7873, 0.5264, 0.7871, 0.5484, 0.8861, 0.5447, 0.8861, 0.5226, 0.798, 0.5319, 0.8983, 0.5319, 0.8976, 0.5495, 0.7972, 0.5494, 0.7202, 0.5343, 0.7241, 0.4674, 0.7286, 0.463, 0.723, 0.5378, 0.7945, 0.4572, 0.7912, 0.4531, 0.7919, 0.532, 0.7961, 0.5276, 0.708, 0.3638, 0.7255, 0.3633, 0.7264, 0.4527, 0.7087, 0.4532, 0.7961, 0.5276, 0.7919, 0.532, 0.867, 0.5255, 0.8635, 0.5228, 0.6535, 0.4663, 0.6535, 0.5418, 0.6502, 0.5451, 0.6493, 0.463, 0.6167, 0.4436, 0.5991, 0.4432, 0.5993, 0.3537, 0.6167, 0.3541, 0.8854, 0.512, 0.7865, 0.5159, 0.7869, 0.5204, 0.8858, 0.5166, 0.995, 0.2497, 0.9072, 0.2488, 0.9074, 0.002079, 0.9953, 0.001928, 0.995, 0.2497, 0.9072, 0.2488, 0.9074, 0.002079, 0.9953, 0.001928, 0.7241, 0.4674, 0.6535, 0.4663, 0.6493, 0.463, 0.7286, 0.463, 0.6319, 0.448, 0.701, 0.4392, 0.716, 0.4388, 0.701, 0.4446, 0.8861, 0.5226, 0.8921, 0.5271, 0.8921, 0.5225, 0.6167, 0.4436, 0.6319, 0.448, 0.6316, 0.5214, 0.6163, 0.5372, 0.798, 0.5319, 0.8143, 0.5169, 0.8839, 0.5169, 0.8983, 0.5319, 0.6319, 0.4426, 0.701, 0.4392, 0.6319, 0.448, 0.6167, 0.4436, 0.6167, 0.4436, 0.6167, 0.3541, 0.632, 0.3684, 0.6319, 0.4426, 0.7865, 0.5159, 0.8854, 0.512, 0.8694, 0.4977, 0.8006, 0.5004, 0.7159, 0.5322, 0.7008, 0.5179, 0.701, 0.4446, 0.716, 0.4388, 0.7812, 0.5309, 0.7873, 0.5264, 0.7813, 0.5263, 0.7151, 0.3496, 0.716, 0.4388, 0.701, 0.4392, 0.7003, 0.3653, 0.7151, 0.3496, 0.7325, 0.3491, 0.7335, 0.4383, 0.716, 0.4388, 0.6167, 0.4436, 0.6163, 0.5372, 0.5987, 0.5367, 0.5991, 0.4432, 0.708, 0.3638, 0.7087, 0.4532, 0.6936, 0.4533, 0.6932, 0.3792, 0.8707, 0.4563, 0.8739, 0.4531, 0.7912, 0.4531, 0.7945, 0.4572, 0.7812, 0.5309, 0.7811, 0.5483, 0.7871, 0.5484, 0.7873, 0.5264, 0.784, 0.5235, 0.7901, 0.519, 0.7841, 0.5188, 0.7086, 0.5466, 0.6934, 0.532, 0.6936, 0.4587, 0.7087, 0.4532, 0.7896, 0.5083, 0.8879, 0.5062, 0.8723, 0.4916, 0.804, 0.4931, 0.6099, 0.4561, 0.6103, 0.3665, 0.6253, 0.3811, 0.625, 0.4553, 0.625, 0.4553, 0.6936, 0.4533, 0.6249, 0.4608, 0.6099, 0.4561, 0.8039, 0.507, 0.8194, 0.4917, 0.8887, 0.4902, 0.9037, 0.5048, 0.6535, 0.5418, 0.7202, 0.5343, 0.723, 0.5378, 0.6502, 0.5451, 0.6099, 0.4561, 0.6249, 0.4608, 0.6246, 0.5342, 0.6093, 0.5497, 0.8883, 0.5169, 0.8943, 0.5214, 0.8943, 0.5168, 0.6249, 0.4608, 0.6936, 0.4533, 0.7087, 0.4532, 0.6936, 0.4587, 0.753, 0.4866, 0.6839, 0.4891, 0.6797, 0.4857, 0.7578, 0.4817, 0.8635, 0.5228, 0.867, 0.5255, 0.8739, 0.4531, 0.8707, 0.4563, 0.995, 0.2497, 0.9072, 0.2488, 0.9074, 0.002079, 0.9953, 0.001928, 0.8861, 0.5226, 0.8861, 0.5447, 0.8921, 0.5446, 0.8921, 0.5271, 0.8858, 0.5166, 0.7869, 0.5204, 0.7873, 0.5264, 0.8861, 0.5226, 0.995, 0.2497, 0.9072, 0.2488, 0.9074, 0.002079, 0.9953, 0.001928, 0.8879, 0.5062, 0.7896, 0.5083, 0.7899, 0.5129, 0.8881, 0.5108, 0.6099, 0.4561, 0.5922, 0.4556, 0.5927, 0.366, 0.6103, 0.3665, 0.6839, 0.4891, 0.683, 0.5619, 0.6797, 0.5652, 0.6797, 0.4857, 0.7936, 0.4793, 0.7891, 0.4842, 0.868, 0.4749, 0.8641, 0.472, 0.7926, 0.4103, 0.7891, 0.4064, 0.7891, 0.4842, 0.7936, 0.4793, 0.7497, 0.5567, 0.753, 0.4866, 0.7578, 0.4817, 0.7528, 0.5606, 0.8039, 0.507, 0.9037, 0.5048, 0.9037, 0.5226, 0.8038, 0.5247, 0.7901, 0.519, 0.7899, 0.5411, 0.8883, 0.5391, 0.8883, 0.5169, 0.7086, 0.5466, 0.7087, 0.4532, 0.7264, 0.4527, 0.7264, 0.5461, 0.806, 0.4696, 0.8737, 0.4654, 0.8771, 0.4694, 0.8028, 0.473, 0.8352, 0.4763, 0.8393, 0.4794, 0.8393, 0.4057, 0.8361, 0.409, 0.8989, 0.5374, 0.8989, 0.5597, 0.9049, 0.5597, 0.9049, 0.542, 0.8988, 0.5314, 0.7996, 0.5319, 0.7997, 0.538, 0.8989, 0.5374, 0.7858, 0.5254, 0.8844, 0.5252, 0.8846, 0.5312, 0.7859, 0.5314, 0.7859, 0.5314, 0.785, 0.5534, 0.779, 0.5531, 0.7798, 0.5356, 0.7957, 0.4237, 0.7927, 0.4206, 0.797, 0.4905, 0.8005, 0.4879, 0.7968, 0.4844, 0.8635, 0.4909, 0.8668, 0.4942, 0.7939, 0.488, 0.8904, 0.536, 0.8898, 0.5534, 0.8838, 0.5533, 0.8846, 0.5312, 0.8005, 0.4879, 0.797, 0.4905, 0.87, 0.4991, 0.8658, 0.4946, 0.6225, 0.4487, 0.6223, 0.5421, 0.6047, 0.5415, 0.605, 0.4481, 0.7219, 0.364, 0.7394, 0.3637, 0.7393, 0.4532, 0.7217, 0.4536, 0.7219, 0.364, 0.7217, 0.4536, 0.7065, 0.4525, 0.7067, 0.3783, 0.8904, 0.536, 0.8846, 0.5312, 0.8906, 0.5314, 0.7218, 0.5473, 0.7065, 0.5314, 0.7065, 0.458, 0.7217, 0.4536, 0.8843, 0.5206, 0.7856, 0.5208, 0.8002, 0.5059, 0.8688, 0.5057, 0.6225, 0.4487, 0.6238, 0.3594, 0.6384, 0.3751, 0.6376, 0.4491, 0.6376, 0.4491, 0.7065, 0.4525, 0.6376, 0.4545, 0.6225, 0.4487, 0.7863, 0.5292, 0.8007, 0.5142, 0.8702, 0.5142, 0.8864, 0.5292, 0.6225, 0.4487, 0.6376, 0.4545, 0.6375, 0.5278, 0.6223, 0.5421, 0.7859, 0.5314, 0.7798, 0.5356, 0.7799, 0.5311, 0.6376, 0.4545, 0.7065, 0.4525, 0.7217, 0.4536, 0.7065, 0.458, 0.8626, 0.4158, 0.7923, 0.417, 0.7877, 0.4126, 0.8668, 0.4124, 0.995, 0.2497, 0.9953, 0.001928, 0.9074, 0.002079, 0.9072, 0.2488, 0.995, 0.2497, 0.9072, 0.2488, 0.9074, 0.002079, 0.9953, 0.001928, 0.7856, 0.5208, 0.8843, 0.5206, 0.8844, 0.5252, 0.7858, 0.5254, 0.6225, 0.4487, 0.605, 0.4481, 0.6063, 0.3588, 0.6238, 0.3594, 0.7923, 0.417, 0.7968, 0.4844, 0.7939, 0.488, 0.7877, 0.4126, 0.8692, 0.4244, 0.8717, 0.4206, 0.7927, 0.4206, 0.7957, 0.4237, 0.8658, 0.4946, 0.87, 0.4991, 0.8914, 0.4861, 0.8717, 0.4206, 0.8692, 0.4244, 0.8635, 0.4909, 0.8626, 0.4158, 0.8668, 0.4124, 0.8668, 0.4942, 0.7863, 0.5292, 0.8864, 0.5292, 0.8872, 0.5468, 0.7869, 0.5468, 0.8846, 0.5312, 0.8838, 0.5533, 0.785, 0.5534, 0.7859, 0.5314, 0.7218, 0.5473, 0.7217, 0.4536, 0.7393, 0.4532, 0.7394, 0.5468, 0.8987, 0.5067, 0.798, 0.5058, 0.7979, 0.5119, 0.8988, 0.5128, 0.8988, 0.5128, 0.8988, 0.5353, 0.9048, 0.5355, 0.9048, 0.5176, 0.623, 0.3936, 0.6195, 0.3895, 0.6156, 0.4684, 0.6205, 0.4632, 0.8111, 0.471, 0.8802, 0.4655, 0.8843, 0.4687, 0.8063, 0.476, 0.7919, 0.5168, 0.7918, 0.5346, 0.7979, 0.5344, 0.7979, 0.5119, 0.6205, 0.4632, 0.6156, 0.4684, 0.6978, 0.4601, 0.6937, 0.4569, 0.7123, 0.4574, 0.7117, 0.3638, 0.7294, 0.3633, 0.73, 0.457, 0.6121, 0.548, 0.5943, 0.5474, 0.5947, 0.4576, 0.6124, 0.4581, 0.6121, 0.548, 0.6124, 0.4581, 0.6277, 0.4583, 0.6275, 0.5328, 0.7919, 0.5168, 0.7979, 0.5119, 0.7919, 0.5121, 0.6131, 0.3644, 0.6281, 0.3794, 0.6277, 0.4529, 0.6124, 0.4581, 0.798, 0.5012, 0.8988, 0.5021, 0.8834, 0.4869, 0.8134, 0.4863, 0.7123, 0.4574, 0.7122, 0.5473, 0.6969, 0.5323, 0.697, 0.4579, 0.697, 0.4579, 0.6277, 0.4583, 0.697, 0.4524, 0.7123, 0.4574, 0.8028, 0.5045, 0.8182, 0.4896, 0.8872, 0.4902, 0.902, 0.5053, 0.7123, 0.4574, 0.697, 0.4524, 0.6967, 0.3789, 0.7117, 0.3638, 0.8988, 0.5128, 0.9048, 0.5176, 0.9048, 0.513, 0.697, 0.4524, 0.6277, 0.4583, 0.6124, 0.4581, 0.6277, 0.4529, 0.8812, 0.3946, 0.8143, 0.3986, 0.811, 0.3946, 0.8843, 0.3912, 0.995, 0.2497, 0.9072, 0.2488, 0.9074, 0.002079, 0.9953, 0.001928, 0.995, 0.2497, 0.9072, 0.2488, 0.9074, 0.002079, 0.9953, 0.001928, 0.8988, 0.5021, 0.798, 0.5012, 0.798, 0.5058, 0.8987, 0.5067, 0.7123, 0.4574, 0.73, 0.457, 0.73, 0.5468, 0.7122, 0.5473, 0.8143, 0.3986, 0.8111, 0.471, 0.8063, 0.476, 0.811, 0.3946, 0.6946, 0.3893, 0.6978, 0.3859, 0.6195, 0.3895, 0.623, 0.3936, 0.6937, 0.4569, 0.6978, 0.4601, 0.6978, 0.3859, 0.6946, 0.3893, 0.8802, 0.4655, 0.8812, 0.3946, 0.8843, 0.3912, 0.8843, 0.4687, 0.8028, 0.5045, 0.902, 0.5053, 0.902, 0.523, 0.8028, 0.5222, 0.7979, 0.5119, 0.7979, 0.5344, 0.8988, 0.5353, 0.8988, 0.5128, 0.6131, 0.3644, 0.6124, 0.4581, 0.5947, 0.4576, 0.5954, 0.364, 0.786, 0.5235, 0.7859, 0.5411, 0.7919, 0.5412, 0.7921, 0.519, 0.8053, 0.487, 0.8015, 0.4901, 0.8811, 0.4953, 0.8764, 0.4906, 0.7123, 0.4525, 0.7128, 0.3591, 0.7306, 0.3597, 0.73, 0.4531, 0.6133, 0.5387, 0.5958, 0.5391, 0.5958, 0.4495, 0.6134, 0.4491, 0.6133, 0.5387, 0.6134, 0.4491, 0.6285, 0.4499, 0.6284, 0.5242, 0.786, 0.5235, 0.7921, 0.519, 0.786, 0.5189, 0.6135, 0.3555, 0.6286, 0.3711, 0.6285, 0.4445, 0.6134, 0.4491, 0.7925, 0.5083, 0.8908, 0.511, 0.8766, 0.4957, 0.8082, 0.4938, 0.7123, 0.4525, 0.711, 0.5419, 0.6963, 0.5264, 0.6972, 0.4523, 0.6972, 0.4523, 0.6285, 0.4499, 0.6973, 0.4469, 0.7123, 0.4525, 0.7992, 0.5313, 0.8143, 0.5167, 0.8837, 0.5186, 0.8991, 0.5341, 0.7123, 0.4525, 0.6973, 0.4469, 0.6975, 0.3736, 0.7128, 0.3591, 0.8903, 0.5217, 0.8963, 0.5262, 0.8963, 0.5216, 0.8753, 0.5143, 0.7761, 0.5134, 0.776, 0.5194, 0.8752, 0.5203, 0.6973, 0.4469, 0.6285, 0.4499, 0.6134, 0.4491, 0.6285, 0.4445, 0.7081, 0.4586, 0.639, 0.4597, 0.6339, 0.4551, 0.7121, 0.4551, 0.995, 0.2497, 0.9072, 0.2488, 0.9074, 0.002079, 0.9953, 0.001928, 0.995, 0.2497, 0.9072, 0.2488, 0.9074, 0.002079, 0.9953, 0.001928, 0.8908, 0.511, 0.7925, 0.5083, 0.7923, 0.513, 0.8906, 0.5156, 0.7123, 0.4525, 0.73, 0.4531, 0.7286, 0.5425, 0.711, 0.5419, 0.639, 0.4597, 0.6462, 0.5298, 0.6432, 0.5338, 0.6339, 0.4551, 0.8752, 0.5203, 0.8752, 0.5426, 0.8812, 0.5425, 0.8812, 0.5249, 0.6993, 0.3944, 0.6959, 0.3912, 0.6995, 0.4649, 0.7034, 0.4616, 0.6, 0.4684, 0.6678, 0.4693, 0.6712, 0.4726, 0.5968, 0.4726, 0.7699, 0.524, 0.7699, 0.5417, 0.7759, 0.5418, 0.776, 0.5194, 0.7034, 0.4616, 0.6995, 0.4649, 0.7816, 0.4692, 0.7765, 0.4644, 0.7152, 0.448, 0.7157, 0.3546, 0.7336, 0.3552, 0.7329, 0.4486, 0.8735, 0.4217, 0.8768, 0.4176, 0.7969, 0.4176, 0.8001, 0.4208, 0.8764, 0.4906, 0.8811, 0.4953, 0.8768, 0.4176, 0.8735, 0.4217, 0.7131, 0.5311, 0.7081, 0.4586, 0.7121, 0.4551, 0.7166, 0.5342, 0.7992, 0.5313, 0.8991, 0.5341, 0.8991, 0.5518, 0.799, 0.5491, 0.7921, 0.519, 0.7919, 0.5412, 0.8903, 0.5438, 0.8903, 0.5217, 0.6135, 0.3555, 0.6134, 0.4491, 0.5958, 0.4495, 0.5958, 0.356, 0.6155, 0.5362, 0.5978, 0.5366, 0.5976, 0.447, 0.6153, 0.4466, 0.6155, 0.5362, 0.6153, 0.4466, 0.6305, 0.4471, 0.6306, 0.5214, 0.7699, 0.524, 0.776, 0.5194, 0.7699, 0.5193, 0.6154, 0.3531, 0.6307, 0.3683, 0.6305, 0.4417, 0.6153, 0.4466, 0.7761, 0.5088, 0.8754, 0.5096, 0.8605, 0.4945, 0.7915, 0.4939, 0.7152, 0.448, 0.7141, 0.5376, 0.6992, 0.5224, 0.6999, 0.4482, 0.6999, 0.4482, 0.6305, 0.4471, 0.7, 0.4427, 0.7152, 0.448, 0.7937, 0.5387, 0.8091, 0.5238, 0.8791, 0.5244, 0.8946, 0.5396, 0.7152, 0.448, 0.7, 0.4427, 0.7003, 0.3694, 0.7157, 0.3546, 0.8752, 0.5203, 0.8812, 0.5249, 0.8812, 0.5202, 0.7, 0.4427, 0.6305, 0.4471, 0.6153, 0.4466, 0.6305, 0.4417, 0.6634, 0.3987, 0.5941, 0.3962, 0.5889, 0.3912, 0.6675, 0.3952, 0.995, 0.2497, 0.9072, 0.2488, 0.9074, 0.002079, 0.9953, 0.001928, 0.995, 0.2497, 0.9072, 0.2488, 0.9074, 0.002079, 0.9953, 0.001928, 0.8754, 0.5096, 0.7761, 0.5088, 0.7761, 0.5134, 0.8753, 0.5143, 0.7152, 0.448, 0.7329, 0.4486, 0.7318, 0.5382, 0.7141, 0.5376, 0.5941, 0.3962, 0.6, 0.4684, 0.5968, 0.4726, 0.5889, 0.3912, 0.7708, 0.3954, 0.774, 0.3912, 0.6959, 0.3912, 0.6993, 0.3944, 0.7765, 0.4644, 0.7816, 0.4692, 0.774, 0.3912, 0.7708, 0.3954, 0.6678, 0.4693, 0.6634, 0.3987, 0.6675, 0.3952, 0.6712, 0.4726, 0.7937, 0.5387, 0.8946, 0.5396, 0.8946, 0.5574, 0.7936, 0.5565, 0.776, 0.5194, 0.7759, 0.5418, 0.8752, 0.5426, 0.8752, 0.5203, 0.6154, 0.3531, 0.6153, 0.4466, 0.5976, 0.447, 0.5976, 0.3536, 0.6462, 0.5298, 0.7131, 0.5311, 0.7166, 0.5342, 0.6432, 0.5338, 0.8001, 0.4208, 0.7969, 0.4176, 0.8015, 0.4901, 0.8053, 0.487, 0.8903, 0.5217, 0.8903, 0.5438, 0.8963, 0.5437, 0.8963, 0.5262, 0.8906, 0.5156, 0.7923, 0.513, 0.7921, 0.519, 0.8903, 0.5217, 0.001158, 0.9961, 0.0315, 0.6315, 0.4802, 0.6369, 0.4063, 0.9947, 0.4131, 0.6882, 0.004809, 0.9966, 0.324, 0.9954, 0.3411, 0.6895, 0.08422, 0.9965, 0.3784, 0.9921, 0.1387, 0.9968, 0.3913, 0.6862, 0.9535, 0.3516, 0.9072, 0.3497, 0.9072, 0.2993, 0.9537, 0.3013, 0.9096, 0.346, 0.9595, 0.346, 0.9571, 0.2996, 0.9072, 0.2993, 0.9072, 0.2993, 0.9537, 0.2993, 0.9549, 0.3497, 0.9086, 0.3497, 0.9087, 0.3462, 0.9586, 0.3462, 0.9571, 0.2996, 0.9072, 0.2993, 0.9548, 0.3497, 0.9078, 0.3497, 0.9072, 0.2993, 0.9544, 0.2993, 0.9077, 0.3469, 0.9576, 0.3469, 0.9571, 0.2996, 0.9072, 0.2993, 0.9072, 0.2993, 0.9541, 0.2978, 0.9539, 0.3482, 0.9072, 0.3497, 0.957, 0.2968, 0.9072, 0.2993, 0.9072, 0.3463, 0.957, 0.344, 0.9072, 0.2993, 0.9544, 0.2993, 0.9551, 0.3499, 0.9075, 0.3499, 0.9571, 0.2995, 0.9072, 0.2993, 0.9074, 0.3465, 0.9574, 0.3465, 0.9547, 0.3497, 0.9544, 0.2993, 0.9072, 0.2993, 0.9078, 0.3497, 0.9072, 0.2993, 0.9086, 0.3497, 0.9552, 0.3497, 0.954, 0.2993, 0.9087, 0.3464, 0.9072, 0.2993, 0.9571, 0.2996, 0.9586, 0.3464, 0.954, 0.3516, 0.9542, 0.3013, 0.9072, 0.2993, 0.9072, 0.3496, 0.9096, 0.3435, 0.9071, 0.2962, 0.957, 0.2965, 0.9594, 0.3435, 0.9076, 0.3469, 0.9072, 0.2993, 0.9571, 0.2996, 0.9575, 0.3469, 0.9072, 0.2993, 0.9072, 0.3497, 0.9539, 0.3479, 0.9541, 0.2976, 0.957, 0.2965, 0.957, 0.3438, 0.9072, 0.3463, 0.9072, 0.2993, 0.9072, 0.2993, 0.9075, 0.3499, 0.9551, 0.3499, 0.9544, 0.2993, 0.9571, 0.2995, 0.9574, 0.3465, 0.9074, 0.3465, 0.9072, 0.2993, 0.9537, 0.3486, 0.954, 0.2982, 0.9072, 0.2993, 0.9072, 0.3497, 0.9072, 0.2993, 0.9072, 0.3497, 0.9542, 0.3494, 0.9544, 0.299, 0.957, 0.2985, 0.957, 0.3461, 0.9072, 0.3466, 0.9072, 0.2993, 0.957, 0.2974, 0.957, 0.3446, 0.9072, 0.3461, 0.9072, 0.2993])
me_cube_009.materials.append(mat_house_1)
me_cube_009.use_remesh_preserve_volume = False
me_cube_009.use_remesh_preserve_attributes = False
me_cube_009.use_mirror_vertex_groups = False
me_cube_009.update()
me_cube = bpy.data.meshes.new('Cube')
me_cube.from_pydata([(-1.0, -1.0, -1.0), (-1.0, -1.0, 1.0), (-1.0, 1.0, -1.0), (-1.0, 1.0, 1.0), (1.0, -1.0, -1.0), (1.0, -1.0, 1.0), (1.0, 1.0, -1.0), (1.0, 1.0, 1.0)], [], [(1, 3, 2, 0), (3, 7, 6, 2), (7, 5, 4, 6), (5, 1, 0, 4), (0, 2, 6, 4), (5, 7, 3, 1)])
me_cube.use_remesh_preserve_volume = False
me_cube.use_remesh_preserve_attributes = False
me_cube.use_mirror_vertex_groups = False
me_cube.update()

# ---- objects
ob_house_1 = bpy.data.objects.new('house_1', me_cube_009)
ob_ubx_house_1_01 = bpy.data.objects.new('UBX_house_1_01', me_cube)

# ---- transforms, parenting, visibility, modifiers, constraints
ob_house_1.location = (0.0, 0.0, 0.0)
ob_house_1.lineart.crease_threshold = 0.0
_m = ob_house_1.modifiers.new('EdgeSplit', 'EDGE_SPLIT')
_m.split_angle = 0.6981
_m.use_edge_angle = False
ob_ubx_house_1_01.location = (-30.38, -182.8, 338.1)
ob_ubx_house_1_01.scale = (605.8, 391.5, 338.2)
ob_ubx_house_1_01.lineart.crease_threshold = 0.0

# ---- collection membership
col_collection_1.objects.link(ob_house_1)
col_collection_11.objects.link(ob_ubx_house_1_01)

# ---- scene / render settings (as saved in the file)
scene.frame_start = 1; scene.frame_end = 250; scene.frame_set(1)
scene.render.engine = 'BLENDER_EEVEE_NEXT'
scene.render.resolution_percentage = 50
scene.render.dither_intensity = 0.0
scene.cycles.use_denoising = False
scene.cycles.samples = 10
scene.cycles.sampling_pattern = 'TABULATED_SOBOL'
scene.cycles.light_sampling_threshold = 0.0
scene.cycles.use_adaptive_sampling = False
scene.cycles.use_light_tree = False
scene.cycles.blur_glossy = 0.0
scene.cycles.pixel_filter_type = 'GAUSSIAN'
scene.cycles.sample_clamp_indirect = 0.0
scene.view_settings.view_transform = 'Standard'
bpy.context.view_layer.update()

# ---- added for rendering (the .blend has no active camera and no usable light): camera, sun
cam_auto = bpy.data.cameras.new('AutoCamera')
cam_auto.lens = 50.0
cam_auto.sensor_width = 36.0
cam_auto.clip_end = 26215.8
ob_auto_camera = bpy.data.objects.new('AutoCamera', cam_auto)
scene.collection.objects.link(ob_auto_camera)
ob_auto_camera.location = (1456.33, -1975.36, 1542.24)
ob_auto_camera.rotation_euler = (1.09748, -7.21219e-08, 0.694738)
scene.camera = ob_auto_camera
light_auto_sun = bpy.data.lights.new('AutoSun', 'SUN')
light_auto_sun.energy = 3.0
light_auto_sun.angle = 0.0523599
ob_auto_sun = bpy.data.objects.new('AutoSun', light_auto_sun)
scene.collection.objects.link(ob_auto_sun)
ob_auto_sun.rotation_euler = (0.872665, 0.174533, 0.523599)
bpy.context.view_layer.update()
